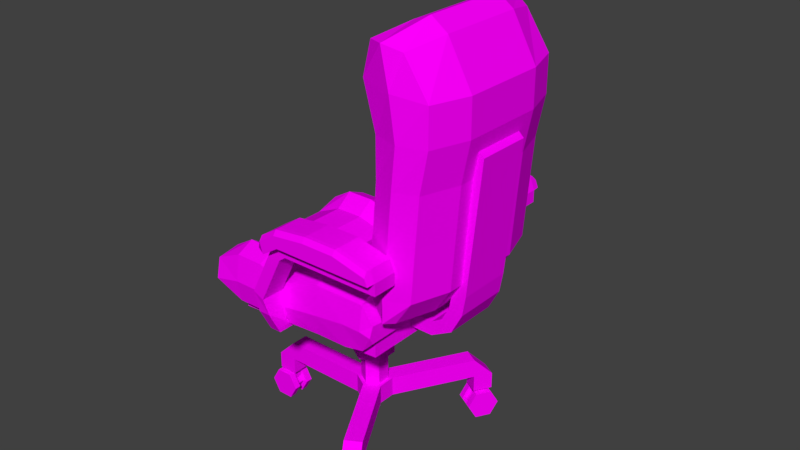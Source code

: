 # Source: Chair.blend  (saved by Blender 2.77.0; exported with 4.5.12 LTS)
import bpy
from mathutils import Matrix  # noqa: F401  (used for matrix-valued properties, if any)

bpy.ops.wm.read_factory_settings(use_empty=True)
scene = bpy.context.scene
scene.name = 'Scene'

# ---- collections
col_collection_1 = bpy.data.collections.new('Collection 1'); scene.collection.children.link(col_collection_1)

# ---- images (referenced by path relative to the original .blend; pixels are not part of the script)
import os
ASSET_DIR = os.environ.get("B2B_ASSET_DIR", "")  # directory of the original .blend (textures are referenced by path, not embedded)
HERE = os.path.dirname(os.path.abspath(__file__))  # packed textures are extracted next to this script under _unpacked/

def load_image(name, relpath, width, height, colorspace="sRGB"):
    """Load a texture the original file referenced (path relative to the .blend, or extracted next to this script)."""
    p = next((c for c in (os.path.join(HERE, relpath), os.path.join(ASSET_DIR, relpath)) if relpath and os.path.exists(c)), "")
    if p:
        img = bpy.data.images.load(p, check_existing=True)
        img.name = name
    else:  # same state as the original file: an image datablock whose file is absent (Cycles renders it pink)
        img = bpy.data.images.new(name, width, height)
        img.source = "FILE"
        img.filepath = "//" + (relpath or name)
    img.colorspace_settings.name = colorspace
    return img
img_texture_chair_png = load_image('texture_chair.png', 'texture_chair.png', 1024, 1024, 'sRGB')

# ---- materials (node trees are filled in below, after node groups)
mat_chair = bpy.data.materials.new('Chair')
mat_chair.alpha_threshold = 0.0
mat_chair.roughness = 0.5

# ---- material node trees
mat_chair.use_nodes = True; mat_chair.node_tree.nodes.clear()
_N = mat_chair.node_tree.nodes; _L = mat_chair.node_tree.links
n0 = _N.new('ShaderNodeOutputMaterial'); n0.name = 'Material Output'; n0.location = (300, 300)
n1 = _N.new('ShaderNodeBsdfDiffuse'); n1.name = 'Diffuse BSDF'; n1.location = (10, 300)
n2 = _N.new('ShaderNodeTexImage'); n2.name = 'Image Texture'; n2.location = (-180, 300)
n2.width = 140
n2.image = img_texture_chair_png
_L.new(n1.outputs[0], n0.inputs[0])
_L.new(n2.outputs[0], n1.inputs[0])
n0.is_active_output = True

# ---- world
world_world = bpy.data.worlds.new('World'); scene.world = world_world
world_world.color = (0.05088, 0.05088, 0.05088)
world_world.use_sun_shadow = False
world_world.sun_shadow_jitter_overblur = 0.0
world_world.cycles.sampling_method = 'MANUAL'

# ---- meshes
me_cube_005 = bpy.data.meshes.new('Cube.005')
me_cube_005.from_pydata([(-8.333, -15.67, -2.556), (-8.333, -15.67, -1.556), (-8.333, -17.67, -2.556), (-8.333, -17.67, -1.556), (-5.96e-08, -15.67, -2.556), (-5.96e-08, -15.67, -1.556), (-5.96e-08, -17.67, -2.556), (-5.96e-08, -17.67, -1.556), (-8.9, -15.67, -2.973), (-9.766, -15.67, -2.473), (-8.9, -17.67, -2.973), (-9.766, -17.67, -2.473), (-10.88, -15.67, -6.934), (-11.79, -15.67, -6.512), (-10.88, -17.67, -6.934), (-11.79, -17.67, -6.512), (-8.708, -15.67, -0.2767), (-8.708, -17.67, -0.2767), (-0.3743, -15.67, -0.61), (-0.3743, -17.67, -0.61), (-10.14, -15.67, -1.193), (-10.14, -17.67, -1.193), (-10.22, -16.07, -2.706), (-10.22, -17.27, -2.706), (-10.78, -16.07, -2.136), (-10.78, -17.27, -2.136), (-5.556, -17.67, -1.556), (-2.778, -17.67, -1.556), (-2.778, -17.67, -2.556), (-5.556, -17.67, -2.556), (-2.778, -15.67, -1.556), (-5.556, -15.67, -1.556), (-5.556, -15.67, -2.556), (-2.778, -15.67, -2.556), (-5.93, -17.67, 0.05668), (-3.152, -17.67, 0.05668), (-3.152, -15.67, 0.05668), (-5.93, -15.67, 0.05668), (-10.57, -15.67, -9.542), (-11.57, -15.67, -9.542), (-10.57, -17.43, -8.259), (-11.57, -17.43, -8.259), (-0.09061, -18.32, -1.602), (-2.868, -18.32, -1.602), (-8.424, -18.32, -1.602), (-9.857, -18.32, -2.519), (-10.31, -17.92, -2.752), (-5.646, -18.32, -1.602), (-0.3221, -18.32, -1.017), (-0.4189, -17.99, -0.6326), (-3.162, -18.32, -0.3352), (-3.197, -17.99, 0.0341), (-8.752, -17.99, -0.2992), (-8.698, -18.32, -0.6662), (-10.13, -18.32, -1.583), (-10.19, -17.99, -1.216), (-10.83, -17.59, -2.159), (-10.67, -17.92, -2.39), (-5.974, -17.99, 0.0341), (-5.94, -18.32, -0.3352), (-10.57, -16.43, -10.21), (-11.57, -16.43, -10.21), (-10.57, -14.33, -9.542), (-11.57, -14.33, -9.542), (-10.57, -14.33, -10.21), (-11.57, -14.33, -10.21), (-8.333, -1.0, -2.556), (-8.333, -1.0, -1.556), (-8.333, 1.0, -2.556), (-8.333, 1.0, -1.556), (5.96e-08, -1.0, -2.556), (5.96e-08, -1.0, -1.556), (5.96e-08, 1.0, -2.556), (5.96e-08, 1.0, -1.556), (-8.9, -1.0, -2.973), (-9.766, -1.0, -2.473), (-8.9, 1.0, -2.973), (-9.766, 1.0, -2.473), (-10.88, -1.0, -6.934), (-11.79, -1.0, -6.512), (-10.88, 1.0, -6.934), (-11.79, 1.0, -6.512), (-8.708, -1.0, -0.2767), (-8.708, 1.0, -0.2767), (-0.3743, -1.0, -0.61), (-0.3743, 1.0, -0.61), (-10.14, -1.0, -1.193), (-10.14, 1.0, -1.193), (-10.22, -0.6, -2.706), (-10.22, 0.6, -2.706), (-10.78, -0.6, -2.136), (-10.78, 0.6, -2.136), (-5.556, 1.0, -1.556), (-2.778, 1.0, -1.556), (-2.778, 1.0, -2.556), (-5.556, 1.0, -2.556), (-2.778, -1.0, -1.556), (-5.556, -1.0, -1.556), (-5.556, -1.0, -2.556), (-2.778, -1.0, -2.556), (-5.93, 1.0, 0.05668), (-3.152, 1.0, 0.05668), (-3.152, -1.0, 0.05668), (-5.93, -1.0, 0.05668), (-10.57, -1.0, -9.542), (-11.57, -1.0, -9.542), (-10.57, 0.7639, -8.259), (-11.57, 0.7639, -8.259), (-0.09061, 1.652, -1.602), (-2.868, 1.652, -1.602), (-8.424, 1.652, -1.602), (-9.857, 1.652, -2.519), (-10.31, 1.252, -2.752), (-5.646, 1.652, -1.602), (-0.3221, 1.652, -1.017), (-0.4189, 1.321, -0.6326), (-3.162, 1.652, -0.3352), (-3.197, 1.321, 0.0341), (-8.752, 1.321, -0.2992), (-8.698, 1.652, -0.6662), (-10.13, 1.652, -1.583), (-10.19, 1.321, -1.216), (-10.83, 0.921, -2.159), (-10.67, 1.252, -2.39), (-5.974, 1.321, 0.0341), (-5.94, 1.652, -0.3352), (-10.57, -0.2408, -10.21), (-11.57, -0.2408, -10.21), (-10.57, -2.333, -9.542), (-11.57, -2.333, -9.542), (-10.57, -2.333, -10.21), (-11.57, -2.333, -10.21)], [], [(0, 8, 9, 1), (27, 28, 6, 7), (7, 6, 4, 5), (31, 32, 0, 1), (33, 4, 6, 28), (9, 20, 16, 1), (11, 15, 14, 10), (2, 10, 8, 0), (5, 18, 19, 7), (3, 11, 10, 2), (15, 41, 40, 14), (8, 12, 13, 9), (10, 14, 12, 8), (9, 13, 15, 11), (37, 16, 17, 34), (16, 20, 21, 17), (30, 36, 18, 5), (44, 53, 54, 45), (11, 45, 46, 23), (43, 50, 59, 47), (23, 25, 24, 22), (20, 24, 25, 21), (9, 22, 24, 20), (11, 23, 22, 9), (3, 44, 45, 11), (1, 16, 37, 31), (31, 37, 36, 30), (18, 36, 35, 19), (36, 37, 34, 35), (0, 32, 29, 2), (32, 33, 28, 29), (5, 4, 33, 30), (30, 33, 32, 31), (3, 2, 29, 26), (26, 29, 28, 27), (12, 38, 39, 13), (14, 40, 38, 12), (13, 39, 41, 15), (47, 59, 53, 44), (17, 52, 58, 34), (25, 56, 55, 21), (35, 51, 49, 19), (21, 55, 52, 17), (26, 47, 44, 3), (7, 42, 43, 27), (23, 46, 57, 56, 25), (34, 58, 51, 35), (27, 43, 47, 26), (54, 57, 46, 45), (19, 49, 48, 42, 7), (51, 50, 48, 49), (53, 52, 55, 54), (56, 57, 54, 55), (52, 53, 59, 58), (58, 59, 50, 51), (42, 48, 50, 43), (38, 62, 63, 39), (40, 60, 38), (39, 61, 41), (62, 64, 65, 63), (61, 65, 64, 60), (60, 64, 62, 38), (39, 63, 65, 61), (61, 60, 40, 41), (66, 67, 75, 74), (93, 73, 72, 94), (73, 71, 70, 72), (97, 67, 66, 98), (99, 94, 72, 70), (75, 67, 82, 86), (77, 76, 80, 81), (68, 66, 74, 76), (71, 73, 85, 84), (69, 68, 76, 77), (81, 80, 106, 107), (74, 75, 79, 78), (76, 74, 78, 80), (75, 77, 81, 79), (103, 100, 83, 82), (82, 83, 87, 86), (96, 71, 84, 102), (110, 111, 120, 119), (77, 89, 112, 111), (109, 113, 125, 116), (89, 88, 90, 91), (86, 87, 91, 90), (75, 86, 90, 88), (77, 75, 88, 89), (69, 77, 111, 110), (67, 97, 103, 82), (97, 96, 102, 103), (84, 85, 101, 102), (102, 101, 100, 103), (66, 68, 95, 98), (98, 95, 94, 99), (71, 96, 99, 70), (96, 97, 98, 99), (69, 92, 95, 68), (92, 93, 94, 95), (78, 79, 105, 104), (80, 78, 104, 106), (79, 81, 107, 105), (113, 110, 119, 125), (83, 100, 124, 118), (91, 87, 121, 122), (101, 85, 115, 117), (87, 83, 118, 121), (92, 69, 110, 113), (73, 93, 109, 108), (89, 91, 122, 123, 112), (100, 101, 117, 124), (93, 92, 113, 109), (120, 111, 112, 123), (85, 73, 108, 114, 115), (117, 115, 114, 116), (119, 120, 121, 118), (122, 121, 120, 123), (118, 124, 125, 119), (124, 117, 116, 125), (108, 109, 116, 114), (104, 105, 129, 128), (106, 104, 126), (105, 107, 127), (128, 129, 131, 130), (127, 126, 130, 131), (126, 104, 128, 130), (105, 127, 131, 129), (127, 107, 106, 126)])
_uv = me_cube_005.uv_layers.new(name='UVMap')
_uv.uv.foreach_set('vector', [0.5832, 0.4182, 0.5837, 0.4291, 0.5698, 0.436, 0.5702, 0.4096, 0.9019, 0.4889, 0.9145, 0.4798, 0.9399, 0.5147, 0.9273, 0.5238, 0.8147, 0.6644, 0.8291, 0.6644, 0.8291, 0.6955, 0.8147, 0.6955, 0.594, 0.3736, 0.607, 0.3822, 0.5832, 0.4182, 0.5702, 0.4096, 0.8756, 0.5542, 0.8756, 0.5238, 0.9067, 0.5238, 0.9067, 0.5542, 0.06982, 0.436, 0.05, 0.43, 0.05039, 0.4035, 0.07021, 0.4096, 0.8496, 0.3926, 0.882, 0.3304, 0.8956, 0.338, 0.8638, 0.399, 0.6349, 0.6505, 0.6332, 0.6413, 0.6638, 0.6357, 0.6655, 0.6449, 0.3147, 0.6955, 0.3034, 0.6955, 0.3034, 0.6644, 0.3147, 0.6644, 0.8511, 0.419, 0.8496, 0.3926, 0.8638, 0.399, 0.8637, 0.4099, 0.882, 0.3304, 0.906, 0.317, 0.9151, 0.3296, 0.8956, 0.338, 0.5837, 0.4291, 0.6182, 0.4886, 0.6049, 0.4968, 0.5698, 0.436, 0.6332, 0.6413, 0.6209, 0.5737, 0.6515, 0.5681, 0.6638, 0.6357, 0.7542, 0.5256, 0.7413, 0.5947, 0.7107, 0.589, 0.7236, 0.5199, 0.3034, 0.5675, 0.3034, 0.5245, 0.3345, 0.5245, 0.3345, 0.5675, 0.2101, 0.691, 0.2101, 0.6686, 0.2412, 0.6686, 0.2412, 0.691, 0.1178, 0.3376, 0.0937, 0.3286, 0.1262, 0.2983, 0.1417, 0.3016, 0.1062, 0.5562, 0.09125, 0.5536, 0.1029, 0.5299, 0.1178, 0.5325, 0.1703, 0.676, 0.1635, 0.6836, 0.1621, 0.6751, 0.1689, 0.6674, 0.116, 0.6421, 0.09588, 0.6397, 0.09099, 0.5968, 0.1111, 0.5992, 0.285, 0.6623, 0.2974, 0.6622, 0.2976, 0.6809, 0.2852, 0.681, 0.2101, 0.6686, 0.2163, 0.651, 0.235, 0.651, 0.2412, 0.6686, 0.06982, 0.436, 0.06902, 0.4443, 0.05681, 0.4467, 0.05, 0.43, 0.1703, 0.676, 0.1689, 0.6674, 0.1796, 0.6521, 0.1882, 0.6505, 0.1882, 0.6885, 0.1814, 0.6961, 0.1635, 0.6836, 0.1703, 0.676, 0.07021, 0.4096, 0.05039, 0.4035, 0.06988, 0.3647, 0.09403, 0.3736, 0.09403, 0.3736, 0.06988, 0.3647, 0.0937, 0.3286, 0.1178, 0.3376, 0.3034, 0.6543, 0.3034, 0.6107, 0.3345, 0.6107, 0.3345, 0.6543, 0.3034, 0.6107, 0.3034, 0.5675, 0.3345, 0.5675, 0.3345, 0.6107, 0.8756, 0.6149, 0.8756, 0.5845, 0.9067, 0.5845, 0.9067, 0.6149, 0.8756, 0.5845, 0.8756, 0.5542, 0.9067, 0.5542, 0.9067, 0.5845, 0.6417, 0.3016, 0.6546, 0.3101, 0.6308, 0.3461, 0.6178, 0.3376, 0.6178, 0.3376, 0.6308, 0.3461, 0.607, 0.3822, 0.594, 0.3736, 0.8511, 0.419, 0.8637, 0.4099, 0.8891, 0.4448, 0.8765, 0.454, 0.8765, 0.454, 0.8891, 0.4448, 0.9145, 0.4798, 0.9019, 0.4889, 0.6182, 0.4886, 0.6546, 0.5069, 0.6461, 0.5199, 0.6049, 0.4968, 0.6209, 0.5737, 0.6214, 0.5561, 0.6451, 0.533, 0.6515, 0.5681, 0.7413, 0.5947, 0.7338, 0.6352, 0.7101, 0.6124, 0.7107, 0.589, 0.1111, 0.5992, 0.09099, 0.5968, 0.09125, 0.5536, 0.1062, 0.5562, 0.3345, 0.5245, 0.3395, 0.5238, 0.3395, 0.5669, 0.3345, 0.5675, 0.235, 0.651, 0.24, 0.6504, 0.2462, 0.6679, 0.2412, 0.6686, 0.3345, 0.6107, 0.3395, 0.61, 0.3395, 0.6536, 0.3345, 0.6543, 0.2412, 0.6686, 0.2462, 0.6679, 0.2462, 0.6903, 0.2412, 0.691, 0.45, 0.3292, 0.4399, 0.3287, 0.4399, 0.2983, 0.45, 0.2988, 0.45, 0.3899, 0.4399, 0.3894, 0.4399, 0.359, 0.45, 0.3595, 0.285, 0.6623, 0.2854, 0.6522, 0.2933, 0.6521, 0.2976, 0.6572, 0.2974, 0.6622, 0.3345, 0.5675, 0.3395, 0.5669, 0.3395, 0.61, 0.3345, 0.6107, 0.45, 0.3595, 0.4399, 0.359, 0.4399, 0.3287, 0.45, 0.3292, 0.1029, 0.5299, 0.1146, 0.5199, 0.1209, 0.5248, 0.1178, 0.5325, 0.3034, 0.6644, 0.304, 0.6594, 0.3089, 0.6543, 0.3159, 0.6543, 0.3147, 0.6644, 0.09032, 0.6396, 0.09588, 0.6397, 0.1114, 0.6824, 0.1055, 0.6814, 0.09125, 0.5536, 0.08569, 0.5532, 0.09732, 0.5295, 0.1029, 0.5299, 0.24, 0.6504, 0.2452, 0.6482, 0.2514, 0.6631, 0.2462, 0.6679, 0.08569, 0.5532, 0.09125, 0.5536, 0.09099, 0.5968, 0.08543, 0.5967, 0.08543, 0.5967, 0.09099, 0.5968, 0.09588, 0.6397, 0.09032, 0.6396, 0.1209, 0.685, 0.1114, 0.6824, 0.09588, 0.6397, 0.116, 0.6421, 0.8756, 0.6812, 0.8756, 0.6605, 0.8911, 0.6605, 0.8911, 0.6812, 0.6214, 0.5561, 0.6317, 0.5258, 0.6451, 0.533, 0.7338, 0.6352, 0.7205, 0.6422, 0.7101, 0.6124, 0.8911, 0.6605, 0.9015, 0.6605, 0.9015, 0.676, 0.8911, 0.6761, 0.8647, 0.6868, 0.8647, 0.6543, 0.8756, 0.6543, 0.8756, 0.6868, 0.6317, 0.5258, 0.6638, 0.5199, 0.6655, 0.5293, 0.6451, 0.533, 0.7338, 0.6352, 0.7542, 0.639, 0.7525, 0.6482, 0.7205, 0.6422, 0.9307, 0.2983, 0.9399, 0.3109, 0.9151, 0.3296, 0.906, 0.317, 0.6878, 0.4001, 0.6749, 0.4086, 0.6745, 0.3822, 0.6884, 0.3891, 0.8116, 0.3333, 0.837, 0.2983, 0.8496, 0.3074, 0.8242, 0.3424, 0.7737, 0.6623, 0.7737, 0.6934, 0.7593, 0.6934, 0.7593, 0.6623, 0.6987, 0.4446, 0.6749, 0.4086, 0.6878, 0.4001, 0.7117, 0.4361, 0.9378, 0.5542, 0.9067, 0.5542, 0.9067, 0.5238, 0.9378, 0.5238, 0.1745, 0.3822, 0.1749, 0.4086, 0.155, 0.4147, 0.1546, 0.3883, 0.7593, 0.4295, 0.7735, 0.4232, 0.8053, 0.4842, 0.7917, 0.4917, 0.6795, 0.5199, 0.7101, 0.5255, 0.7084, 0.5347, 0.6778, 0.5291, 0.2737, 0.6934, 0.2737, 0.6623, 0.285, 0.6623, 0.285, 0.6934, 0.7608, 0.4031, 0.7734, 0.4123, 0.7735, 0.4232, 0.7593, 0.4295, 0.7917, 0.4917, 0.8053, 0.4842, 0.8248, 0.4926, 0.8157, 0.5052, 0.6884, 0.3891, 0.6745, 0.3822, 0.7096, 0.3215, 0.7228, 0.3296, 0.6778, 0.5291, 0.7084, 0.5347, 0.6961, 0.6023, 0.6655, 0.5968, 0.8034, 0.6464, 0.7728, 0.6521, 0.7599, 0.5831, 0.7905, 0.5774, 0.3756, 0.5675, 0.3445, 0.5675, 0.3445, 0.5245, 0.3756, 0.5245, 0.1621, 0.6933, 0.131, 0.6933, 0.131, 0.6709, 0.1621, 0.6709, 0.2225, 0.4806, 0.2463, 0.5167, 0.2308, 0.5199, 0.1983, 0.4896, 0.07076, 0.6486, 0.08239, 0.6724, 0.06745, 0.675, 0.05582, 0.6512, 0.3838, 0.635, 0.3824, 0.6436, 0.3756, 0.6359, 0.377, 0.6274, 0.08054, 0.5628, 0.07565, 0.6057, 0.05556, 0.6081, 0.06045, 0.5652, 0.1882, 0.6692, 0.1883, 0.6505, 0.2008, 0.6506, 0.2006, 0.6693, 0.1621, 0.6709, 0.131, 0.6709, 0.1372, 0.6533, 0.1559, 0.6533, 0.1745, 0.3822, 0.1546, 0.3883, 0.1615, 0.3715, 0.1737, 0.3739, 0.3838, 0.635, 0.4016, 0.6605, 0.3931, 0.6589, 0.3824, 0.6436, 0.4016, 0.6225, 0.3838, 0.635, 0.377, 0.6274, 0.3948, 0.6149, 0.1749, 0.4086, 0.1987, 0.4446, 0.1745, 0.4536, 0.155, 0.4147, 0.1987, 0.4446, 0.2225, 0.4806, 0.1983, 0.4896, 0.1745, 0.4536, 0.3756, 0.6543, 0.3445, 0.6543, 0.3445, 0.6107, 0.3756, 0.6107, 0.3756, 0.6107, 0.3445, 0.6107, 0.3445, 0.5675, 0.3756, 0.5675, 0.9378, 0.6149, 0.9067, 0.6149, 0.9067, 0.5845, 0.9378, 0.5845, 0.9378, 0.5845, 0.9067, 0.5845, 0.9067, 0.5542, 0.9378, 0.5542, 0.7463, 0.5167, 0.7225, 0.4806, 0.7355, 0.4721, 0.7593, 0.5081, 0.7225, 0.4806, 0.6987, 0.4446, 0.7117, 0.4361, 0.7355, 0.4721, 0.7608, 0.4031, 0.7862, 0.3682, 0.7988, 0.3773, 0.7734, 0.4123, 0.7862, 0.3682, 0.8116, 0.3333, 0.8242, 0.3424, 0.7988, 0.3773, 0.7228, 0.3296, 0.7096, 0.3215, 0.7507, 0.2983, 0.7593, 0.3113, 0.6655, 0.5968, 0.6961, 0.6023, 0.6897, 0.6374, 0.666, 0.6143, 0.7905, 0.5774, 0.7599, 0.5831, 0.7593, 0.5596, 0.783, 0.5369, 0.07565, 0.6057, 0.07076, 0.6486, 0.05582, 0.6512, 0.05556, 0.6081, 0.3445, 0.5245, 0.3445, 0.5675, 0.3395, 0.5669, 0.3395, 0.5238, 0.1372, 0.6533, 0.131, 0.6709, 0.126, 0.6702, 0.1322, 0.6527, 0.3445, 0.6107, 0.3445, 0.6543, 0.3395, 0.6536, 0.3395, 0.61, 0.131, 0.6709, 0.131, 0.6933, 0.126, 0.6926, 0.126, 0.6702, 0.448, 0.5845, 0.448, 0.6149, 0.4378, 0.6154, 0.4378, 0.585, 0.448, 0.5238, 0.448, 0.5542, 0.4378, 0.5547, 0.4378, 0.5243, 0.1882, 0.6692, 0.2006, 0.6693, 0.2008, 0.6743, 0.1964, 0.6794, 0.1885, 0.6793, 0.3445, 0.5675, 0.3445, 0.6107, 0.3395, 0.61, 0.3395, 0.5669, 0.448, 0.5542, 0.448, 0.5845, 0.4378, 0.585, 0.4378, 0.5547, 0.06745, 0.675, 0.08239, 0.6724, 0.08543, 0.6801, 0.07921, 0.685, 0.285, 0.6623, 0.2737, 0.6623, 0.2725, 0.6521, 0.2795, 0.6521, 0.2844, 0.6573, 0.05489, 0.5653, 0.07008, 0.5235, 0.07598, 0.5225, 0.06045, 0.5652, 0.05582, 0.6512, 0.06745, 0.675, 0.06189, 0.6754, 0.05026, 0.6517, 0.1322, 0.6527, 0.126, 0.6702, 0.1209, 0.6654, 0.1271, 0.6505, 0.05026, 0.6517, 0.05, 0.6082, 0.05556, 0.6081, 0.05582, 0.6512, 0.05, 0.6082, 0.05489, 0.5653, 0.06045, 0.5652, 0.05556, 0.6081, 0.08543, 0.5199, 0.08054, 0.5628, 0.06045, 0.5652, 0.07598, 0.5225, 0.8537, 0.675, 0.8382, 0.675, 0.8382, 0.6543, 0.8537, 0.6543, 0.666, 0.6143, 0.6897, 0.6374, 0.6764, 0.6447, 0.783, 0.5369, 0.7593, 0.5596, 0.7696, 0.5298, 0.9015, 0.676, 0.9015, 0.6605, 0.9119, 0.6605, 0.9119, 0.6761, 0.8537, 0.6543, 0.8647, 0.6543, 0.8647, 0.6868, 0.8537, 0.6868, 0.6764, 0.6447, 0.6897, 0.6374, 0.7101, 0.6411, 0.7084, 0.6505, 0.783, 0.5369, 0.7696, 0.5298, 0.8016, 0.5238, 0.8034, 0.5331, 0.8404, 0.5238, 0.8157, 0.5052, 0.8248, 0.4926, 0.8496, 0.5113])
me_cube_005.materials.append(mat_chair)
me_cube_005.use_remesh_preserve_volume = False
me_cube_005.use_remesh_preserve_attributes = False
me_cube_005.use_mirror_vertex_groups = False
me_cube_005.update()
me_cube_004 = bpy.data.meshes.new('Cube.004')
me_cube_004.from_pydata([(1.609, -2.196, -0.6043), (1.812, -2.547, -0.6043), (1.913, -2.722, -0.955), (1.812, -2.547, -1.306), (1.609, -2.196, -1.306), (1.508, -2.021, -0.955), (1.292, -2.847, -0.6043), (1.09, -2.496, -0.6043), (1.394, -3.022, -0.955), (1.292, -2.847, -1.306), (1.09, -2.496, -1.306), (0.9885, -2.321, -0.955), (1.665, -2.632, -1.306), (1.439, -2.762, -1.306), (1.541, -2.937, -0.955), (1.766, -2.807, -0.955), (1.665, -2.632, -0.6043), (1.439, -2.762, -0.6043), (1.237, -2.411, -0.6043), (1.462, -2.281, -0.6043), (1.136, -2.236, -0.955), (1.361, -2.106, -0.955), (1.462, -2.281, -1.306), (1.237, -2.411, -1.306), (1.634, -2.58, -1.201), (1.409, -2.71, -1.201), (1.48, -2.832, -0.955), (1.705, -2.702, -0.955), (1.634, -2.58, -0.7095), (1.409, -2.71, -0.7095), (1.267, -2.464, -0.7095), (1.493, -2.334, -0.7095), (1.196, -2.341, -0.955), (1.422, -2.211, -0.955), (1.493, -2.334, -1.201), (1.267, -2.464, -1.201), (1.089, 2.497, -0.6043), (1.291, 2.848, -0.6043), (1.392, 3.023, -0.955), (1.291, 2.848, -1.306), (1.089, 2.497, -1.306), (0.9873, 2.322, -0.955), (1.811, 2.548, -0.6043), (1.608, 2.197, -0.6043), (1.912, 2.723, -0.955), (1.811, 2.548, -1.306), (1.608, 2.197, -1.306), (1.507, 2.022, -0.955), (1.438, 2.763, -1.306), (1.663, 2.633, -1.306), (1.765, 2.808, -0.955), (1.54, 2.938, -0.955), (1.438, 2.763, -0.6043), (1.663, 2.633, -0.6043), (1.461, 2.282, -0.6043), (1.236, 2.412, -0.6043), (1.36, 2.107, -0.955), (1.135, 2.237, -0.955), (1.236, 2.412, -1.306), (1.461, 2.282, -1.306), (1.408, 2.71, -1.201), (1.633, 2.58, -1.201), (1.704, 2.703, -0.955), (1.479, 2.833, -0.955), (1.408, 2.71, -0.7095), (1.633, 2.58, -0.7095), (1.491, 2.335, -0.7095), (1.266, 2.465, -0.7095), (1.42, 2.212, -0.955), (1.195, 2.342, -0.955), (1.266, 2.465, -1.201), (1.491, 2.335, -1.201), (-2.637, -0.3011, -0.6043), (-3.042, -0.3011, -0.6043), (-3.244, -0.3011, -0.955), (-3.042, -0.3011, -1.306), (-2.637, -0.3011, -1.306), (-2.434, -0.3011, -0.955), (-3.042, 0.2989, -0.6043), (-2.637, 0.2989, -0.6043), (-3.244, 0.2989, -0.955), (-3.042, 0.2989, -1.306), (-2.637, 0.2989, -1.306), (-2.434, 0.2989, -0.955), (-3.042, -0.1311, -1.306), (-3.042, 0.1289, -1.306), (-3.244, 0.1289, -0.955), (-3.244, -0.1311, -0.955), (-3.042, -0.1311, -0.6043), (-3.042, 0.1289, -0.6043), (-2.637, 0.1289, -0.6043), (-2.637, -0.1311, -0.6043), (-2.434, 0.1289, -0.955), (-2.434, -0.1311, -0.955), (-2.637, -0.1311, -1.306), (-2.637, 0.1289, -1.306), (-2.981, -0.1311, -1.201), (-2.981, 0.1289, -1.201), (-3.123, 0.1289, -0.955), (-3.123, -0.1311, -0.955), (-2.981, -0.1311, -0.7095), (-2.981, 0.1289, -0.7095), (-2.697, 0.1289, -0.7095), (-2.697, -0.1311, -0.7095), (-2.556, 0.1289, -0.955), (-2.556, -0.1311, -0.955), (-2.697, -0.1311, -1.201), (-2.697, 0.1289, -1.201), (-0.2991, -0.1689, 2.509), (-0.2991, 0.169, 2.509), (-0.006472, 0.338, 2.509), (0.2862, 0.169, 2.509), (0.2862, -0.1689, 2.509), (-0.006472, -0.3379, 2.509), (-0.2991, -0.1689, 0.409), (-0.2991, 0.169, 0.409), (-0.006472, 0.338, 0.409), (0.2862, 0.169, 0.409), (0.2862, -0.1689, 0.409), (-0.006472, -0.3379, 0.409), (-0.3869, -0.2196, 0.409), (-0.3869, 0.2197, 0.409), (-0.006472, 0.4393, 0.409), (0.374, 0.2197, 0.409), (0.374, -0.2196, 0.409), (-0.006472, -0.4393, 0.409), (-0.3869, -0.2196, -0.09102), (-0.3869, 0.2197, -0.09102), (-0.006472, 0.4393, -0.09102), (0.374, 0.2197, -0.09102), (0.374, -0.2196, -0.09102), (-0.006472, -0.4393, -0.09102), (1.224, -1.692, 0.409), (0.8435, -1.912, 0.409), (1.224, -1.692, -0.09102), (0.8435, -1.912, -0.09102), (0.8435, 1.912, 0.409), (1.224, 1.692, 0.409), (0.8435, 1.912, -0.09102), (1.224, 1.692, -0.09102), (-2.087, -0.2196, 0.409), (-2.087, 0.2197, 0.409), (-2.087, -0.2196, -0.09102), (-2.087, 0.2197, -0.09102), (1.251, -2.398, -0.9145), (1.441, -2.288, -0.9145), (1.344, 2.778, -0.09102), (1.724, 2.558, -0.09102), (1.251, -2.398, -0.5251), (1.441, -2.288, -0.5251), (-3.087, -0.2196, -0.09102), (-3.087, 0.2197, -0.09102), (1.376, -2.614, -0.5251), (1.566, -2.505, -0.5251), (1.724, -2.558, -0.09102), (1.344, -2.778, -0.09102), (-2.587, -0.2196, 0.409), (-2.587, -0.2196, -0.09102), (-2.587, 0.2197, 0.409), (-2.587, 0.2197, -0.09102), (1.474, -2.125, 0.409), (1.474, -2.125, -0.09102), (1.094, -2.345, -0.09102), (1.094, -2.345, 0.409), (1.474, 2.125, -0.09102), (1.474, 2.125, 0.409), (1.094, 2.345, 0.409), (1.094, 2.345, -0.09102), (1.344, 2.778, -0.5251), (1.724, 2.558, -0.5251), (1.474, 2.125, -0.5251), (-3.087, -0.2196, -0.5251), (-3.087, 0.2197, -0.5251), (-2.587, 0.2197, -0.5251), (1.724, -2.558, -0.5251), (1.344, -2.778, -0.5251), (-2.587, -0.2196, -0.5251), (1.474, -2.125, -0.5251), (1.094, -2.345, -0.5251), (1.094, 2.345, -0.5251), (1.376, -2.614, -0.9145), (1.566, -2.505, -0.9145), (1.376, 2.614, -0.5251), (1.566, 2.505, -0.5251), (1.441, 2.288, -0.5251), (1.251, 2.398, -0.5251), (1.376, 2.614, -0.9145), (1.566, 2.505, -0.9145), (1.441, 2.288, -0.9145), (1.251, 2.398, -0.9145), (-2.962, -0.1098, -0.5251), (-2.962, 0.1099, -0.5251), (-2.712, 0.1099, -0.5251), (-2.712, -0.1098, -0.5251), (-2.962, -0.1098, -0.9145), (-2.962, 0.1099, -0.9145), (-2.712, 0.1099, -0.9145), (-2.712, -0.1098, -0.9145)], [], [(1, 2, 3, 4, 5, 0), (6, 7, 11, 10, 9, 8), (14, 8, 9, 13), (18, 7, 6, 17), (20, 11, 7, 18), (13, 9, 10, 23), (17, 6, 8, 14), (23, 10, 11, 20), (4, 22, 21, 5), (20, 18, 30, 32), (1, 16, 15, 2), (21, 22, 34, 33), (3, 12, 22, 4), (12, 15, 27, 24), (5, 21, 19, 0), (17, 14, 26, 29), (0, 19, 16, 1), (19, 21, 33, 31), (2, 15, 12, 3), (18, 17, 29, 30), (34, 35, 32, 33), (28, 29, 26, 27), (24, 25, 35, 34), (33, 32, 30, 31), (31, 30, 29, 28), (27, 26, 25, 24), (22, 12, 24, 34), (14, 13, 25, 26), (23, 20, 32, 35), (16, 19, 31, 28), (13, 23, 35, 25), (15, 16, 28, 27), (37, 38, 39, 40, 41, 36), (42, 43, 47, 46, 45, 44), (50, 44, 45, 49), (54, 43, 42, 53), (56, 47, 43, 54), (49, 45, 46, 59), (53, 42, 44, 50), (59, 46, 47, 56), (40, 58, 57, 41), (56, 54, 66, 68), (37, 52, 51, 38), (57, 58, 70, 69), (39, 48, 58, 40), (48, 51, 63, 60), (41, 57, 55, 36), (53, 50, 62, 65), (36, 55, 52, 37), (55, 57, 69, 67), (38, 51, 48, 39), (54, 53, 65, 66), (70, 71, 68, 69), (64, 65, 62, 63), (60, 61, 71, 70), (69, 68, 66, 67), (67, 66, 65, 64), (63, 62, 61, 60), (58, 48, 60, 70), (50, 49, 61, 62), (59, 56, 68, 71), (52, 55, 67, 64), (49, 59, 71, 61), (51, 52, 64, 63), (73, 74, 75, 76, 77, 72), (78, 79, 83, 82, 81, 80), (86, 80, 81, 85), (90, 79, 78, 89), (92, 83, 79, 90), (85, 81, 82, 95), (89, 78, 80, 86), (95, 82, 83, 92), (76, 94, 93, 77), (92, 90, 102, 104), (73, 88, 87, 74), (93, 94, 106, 105), (75, 84, 94, 76), (84, 87, 99, 96), (77, 93, 91, 72), (89, 86, 98, 101), (72, 91, 88, 73), (91, 93, 105, 103), (74, 87, 84, 75), (90, 89, 101, 102), (106, 107, 104, 105), (100, 101, 98, 99), (96, 97, 107, 106), (105, 104, 102, 103), (103, 102, 101, 100), (99, 98, 97, 96), (94, 84, 96, 106), (86, 85, 97, 98), (95, 92, 104, 107), (88, 91, 103, 100), (85, 95, 107, 97), (87, 88, 100, 99), (108, 113, 112, 111, 110, 109), (118, 119, 125, 124), (108, 109, 115, 114), (113, 108, 114, 119), (111, 112, 118, 117), (109, 110, 116, 115), (112, 113, 119, 118), (110, 111, 117, 116), (125, 120, 126, 131), (116, 117, 123, 122), (114, 115, 121, 120), (119, 114, 120, 125), (117, 118, 124, 123), (115, 116, 122, 121), (126, 127, 128, 129, 130, 131), (123, 124, 130, 129), (121, 122, 128, 127), (130, 124, 132, 134), (129, 128, 138, 139), (126, 120, 140, 142), (161, 160, 154), (131, 130, 134, 135), (125, 131, 135, 133), (124, 125, 133, 132), (165, 164, 147), (123, 129, 139, 137), (122, 123, 137, 136), (128, 122, 136, 138), (157, 156, 150), (127, 126, 142, 143), (121, 127, 143, 141), (120, 121, 141, 140), (156, 158, 151, 150), (177, 174, 153, 149), (167, 166, 146), (155, 162, 178, 175), (160, 163, 155, 154), (178, 177, 149, 148), (158, 159, 151), (154, 155, 175, 174), (148, 149, 145, 144), (164, 167, 179, 170), (163, 162, 155), (174, 175, 152, 153), (143, 142, 157, 159), (141, 143, 159, 158), (140, 141, 158, 156), (142, 140, 156, 157), (132, 133, 163, 160), (133, 135, 162, 163), (135, 134, 161, 162), (134, 132, 160, 161), (139, 138, 167, 164), (138, 136, 166, 167), (136, 137, 165, 166), (137, 139, 164, 165), (169, 170, 184, 183), (173, 176, 193, 192), (175, 178, 148, 152), (162, 161, 177, 178), (147, 164, 170, 169), (159, 157, 176, 173), (146, 147, 169, 168), (157, 150, 171, 176), (151, 159, 173, 172), (167, 146, 168, 179), (150, 151, 172, 171), (161, 154, 174, 177), (166, 165, 147, 146), (144, 145, 181, 180), (149, 153, 181, 145), (152, 148, 144, 180), (153, 152, 180, 181), (184, 185, 189, 188), (179, 168, 182, 185), (168, 169, 183, 182), (170, 179, 185, 184), (188, 189, 186, 187), (183, 184, 188, 187), (185, 182, 186, 189), (182, 183, 187, 186), (192, 193, 197, 196), (171, 172, 191, 190), (176, 171, 190, 193), (172, 173, 192, 191), (196, 197, 194, 195), (191, 192, 196, 195), (193, 190, 194, 197), (190, 191, 195, 194)])
_uv = me_cube_004.uv_layers.new(name='UVMap')
_uv.uv.foreach_set('vector', [0.8399, 0.6428, 0.8399, 0.6268, 0.8527, 0.6172, 0.8655, 0.6236, 0.8655, 0.6396, 0.8527, 0.6492, 0.8911, 0.6139, 0.8783, 0.6203, 0.8655, 0.6107, 0.8655, 0.5947, 0.8783, 0.5883, 0.8911, 0.5979, 0.7394, 0.5982, 0.7453, 0.5982, 0.741, 0.6125, 0.735, 0.6125, 0.8607, 0.6657, 0.8538, 0.6657, 0.8538, 0.6492, 0.8607, 0.6492, 0.8911, 0.5959, 0.8972, 0.5959, 0.9011, 0.6102, 0.895, 0.6102, 0.8538, 0.6657, 0.8468, 0.6657, 0.8468, 0.6492, 0.8538, 0.6492, 0.735, 0.5839, 0.741, 0.5839, 0.7453, 0.5982, 0.7394, 0.5982, 0.895, 0.5816, 0.9011, 0.5816, 0.8972, 0.5959, 0.8911, 0.5959, 0.895, 0.6102, 0.9011, 0.6102, 0.8972, 0.6245, 0.8911, 0.6245, 0.7893, 0.6396, 0.7893, 0.6236, 0.7931, 0.6264, 0.7931, 0.6376, 0.7453, 0.5839, 0.7394, 0.5839, 0.735, 0.5696, 0.741, 0.5696, 0.8655, 0.5339, 0.8783, 0.5243, 0.8783, 0.5291, 0.8693, 0.5359, 0.7222, 0.6458, 0.7291, 0.6458, 0.7291, 0.6623, 0.7222, 0.6623, 0.8911, 0.5307, 0.8911, 0.5467, 0.8873, 0.5448, 0.8873, 0.5336, 0.8911, 0.6245, 0.8972, 0.6245, 0.9011, 0.6388, 0.895, 0.6388, 0.8021, 0.6172, 0.8149, 0.6268, 0.811, 0.6287, 0.8021, 0.622, 0.8101, 0.6657, 0.8032, 0.6657, 0.8032, 0.6492, 0.8101, 0.6492, 0.8655, 0.5499, 0.8655, 0.5339, 0.8693, 0.5359, 0.8693, 0.5471, 0.741, 0.5696, 0.735, 0.5696, 0.7394, 0.5552, 0.7453, 0.5552, 0.7893, 0.6236, 0.8021, 0.6172, 0.8021, 0.622, 0.7931, 0.6264, 0.9039, 0.5243, 0.9132, 0.5243, 0.9105, 0.5344, 0.9011, 0.5344, 0.9132, 0.5844, 0.9042, 0.5844, 0.9011, 0.5744, 0.9102, 0.5744, 0.6417, 0.6559, 0.6311, 0.6559, 0.6311, 0.6443, 0.6417, 0.6443, 0.9011, 0.5344, 0.9105, 0.5344, 0.9132, 0.5444, 0.9039, 0.5444, 0.8941, 0.509, 0.9047, 0.509, 0.9047, 0.5206, 0.8941, 0.5206, 0.9102, 0.5744, 0.9011, 0.5744, 0.9042, 0.5644, 0.9132, 0.5644, 0.8783, 0.5243, 0.8911, 0.5307, 0.8873, 0.5336, 0.8783, 0.5291, 0.8149, 0.6268, 0.8149, 0.6428, 0.811, 0.6399, 0.811, 0.6287, 0.8021, 0.6492, 0.7893, 0.6396, 0.7931, 0.6376, 0.8021, 0.6444, 0.8783, 0.5563, 0.8655, 0.5499, 0.8693, 0.5471, 0.8783, 0.5515, 0.8149, 0.6428, 0.8021, 0.6492, 0.8021, 0.6444, 0.811, 0.6399, 0.8911, 0.5467, 0.8783, 0.5563, 0.8783, 0.5515, 0.8873, 0.5448, 0.8655, 0.5161, 0.8655, 0.4996, 0.8798, 0.4913, 0.8941, 0.4996, 0.8941, 0.5161, 0.8798, 0.5243, 0.7207, 0.6258, 0.7064, 0.6175, 0.7064, 0.601, 0.7207, 0.5927, 0.735, 0.601, 0.735, 0.6175, 0.9187, 0.6274, 0.9117, 0.6274, 0.9117, 0.6131, 0.9187, 0.6131, 0.9117, 0.6417, 0.9187, 0.6417, 0.9187, 0.6582, 0.9117, 0.6582, 0.9132, 0.5587, 0.9201, 0.5587, 0.9201, 0.573, 0.9132, 0.573, 0.9132, 0.5243, 0.9201, 0.5243, 0.9201, 0.5409, 0.9132, 0.5409, 0.9187, 0.6417, 0.9117, 0.6417, 0.9117, 0.6274, 0.9187, 0.6274, 0.9132, 0.5444, 0.9201, 0.5444, 0.9201, 0.5587, 0.9132, 0.5587, 0.9187, 0.6131, 0.9117, 0.6131, 0.9117, 0.5987, 0.9187, 0.5987, 0.7064, 0.5514, 0.7064, 0.5349, 0.7107, 0.5374, 0.7107, 0.5489, 0.9094, 0.4913, 0.9163, 0.4913, 0.9163, 0.5056, 0.9094, 0.5056, 0.7064, 0.5844, 0.7064, 0.5679, 0.7107, 0.5704, 0.7107, 0.582, 0.6853, 0.6504, 0.6923, 0.6504, 0.6923, 0.6669, 0.6853, 0.6669, 0.7207, 0.5597, 0.735, 0.5679, 0.7308, 0.5704, 0.7207, 0.5646, 0.9187, 0.5987, 0.9117, 0.5987, 0.9117, 0.5844, 0.9187, 0.5844, 0.7207, 0.5266, 0.735, 0.5349, 0.7308, 0.5374, 0.7207, 0.5316, 0.7439, 0.6411, 0.7508, 0.6411, 0.7508, 0.6576, 0.7439, 0.6576, 0.7207, 0.5927, 0.7064, 0.5844, 0.7107, 0.582, 0.7207, 0.5878, 0.9094, 0.5056, 0.9163, 0.5056, 0.9163, 0.5199, 0.9094, 0.5199, 0.7064, 0.5349, 0.7207, 0.5266, 0.7207, 0.5316, 0.7107, 0.5374, 0.9117, 0.6045, 0.9011, 0.6045, 0.9011, 0.5944, 0.9117, 0.5944, 0.9011, 0.6045, 0.9117, 0.6045, 0.9117, 0.6145, 0.9011, 0.6145, 0.816, 0.6447, 0.8266, 0.6447, 0.8266, 0.6563, 0.816, 0.6563, 0.9117, 0.5944, 0.9011, 0.5944, 0.9011, 0.5844, 0.9117, 0.5844, 0.6417, 0.6443, 0.6523, 0.6443, 0.6523, 0.6559, 0.6417, 0.6559, 0.9011, 0.6145, 0.9117, 0.6145, 0.9117, 0.6245, 0.9011, 0.6245, 0.7064, 0.5679, 0.7207, 0.5597, 0.7207, 0.5646, 0.7107, 0.5704, 0.735, 0.5349, 0.735, 0.5514, 0.7308, 0.5489, 0.7308, 0.5374, 0.7207, 0.5597, 0.7064, 0.5514, 0.7107, 0.5489, 0.7207, 0.5547, 0.735, 0.5845, 0.7207, 0.5927, 0.7207, 0.5878, 0.7308, 0.582, 0.735, 0.5514, 0.7207, 0.5597, 0.7207, 0.5547, 0.7308, 0.5489, 0.735, 0.5679, 0.735, 0.5845, 0.7308, 0.582, 0.7308, 0.5704, 0.6853, 0.6338, 0.671, 0.6409, 0.6567, 0.6338, 0.6567, 0.6195, 0.671, 0.6123, 0.6853, 0.6195, 0.8783, 0.6203, 0.8911, 0.6267, 0.8911, 0.6427, 0.8783, 0.6523, 0.8655, 0.6459, 0.8655, 0.6299, 0.735, 0.5409, 0.741, 0.5409, 0.7453, 0.5552, 0.7394, 0.5552, 0.6992, 0.6669, 0.6923, 0.6669, 0.6923, 0.6504, 0.6992, 0.6504, 0.895, 0.5386, 0.9011, 0.5386, 0.8972, 0.553, 0.8911, 0.553, 0.7962, 0.6657, 0.7893, 0.6657, 0.7893, 0.6492, 0.7962, 0.6492, 0.7394, 0.5266, 0.7453, 0.5266, 0.741, 0.5409, 0.735, 0.5409, 0.8911, 0.5243, 0.8972, 0.5243, 0.9011, 0.5386, 0.895, 0.5386, 0.9011, 0.5816, 0.895, 0.5816, 0.8911, 0.5673, 0.8972, 0.5673, 0.8911, 0.5787, 0.8783, 0.5883, 0.8783, 0.5835, 0.8873, 0.5768, 0.7394, 0.6125, 0.7453, 0.6125, 0.741, 0.6268, 0.735, 0.6268, 0.6311, 0.6347, 0.6311, 0.6187, 0.635, 0.6216, 0.635, 0.6328, 0.8032, 0.6657, 0.7962, 0.6657, 0.7962, 0.6492, 0.8032, 0.6492, 0.6439, 0.6123, 0.6567, 0.6219, 0.6529, 0.6238, 0.6439, 0.6171, 0.8972, 0.5673, 0.8911, 0.5673, 0.895, 0.553, 0.9011, 0.553, 0.8655, 0.5819, 0.8655, 0.5659, 0.8693, 0.5679, 0.8693, 0.579, 0.8468, 0.6657, 0.8399, 0.6657, 0.8399, 0.6492, 0.8468, 0.6492, 0.6439, 0.6443, 0.6311, 0.6347, 0.635, 0.6328, 0.6439, 0.6395, 0.735, 0.6268, 0.741, 0.6268, 0.7453, 0.6411, 0.7394, 0.6411, 0.8783, 0.5883, 0.8655, 0.5819, 0.8693, 0.579, 0.8783, 0.5835, 0.7343, 0.6458, 0.725, 0.6458, 0.7222, 0.6358, 0.7315, 0.6358, 0.9102, 0.5644, 0.9011, 0.5644, 0.9042, 0.5544, 0.9132, 0.5544, 0.717, 0.655, 0.7064, 0.655, 0.7064, 0.6435, 0.717, 0.6435, 0.7315, 0.6358, 0.7222, 0.6358, 0.725, 0.6258, 0.7343, 0.6258, 0.5707, 0.6424, 0.5813, 0.6424, 0.5813, 0.654, 0.5707, 0.654, 0.9132, 0.5544, 0.9042, 0.5544, 0.9011, 0.5444, 0.9102, 0.5444, 0.6311, 0.6187, 0.6439, 0.6123, 0.6439, 0.6171, 0.635, 0.6216, 0.8655, 0.5659, 0.8783, 0.5563, 0.8783, 0.5611, 0.8693, 0.5679, 0.8911, 0.5627, 0.8911, 0.5787, 0.8873, 0.5768, 0.8873, 0.5656, 0.6567, 0.6379, 0.6439, 0.6443, 0.6439, 0.6395, 0.6529, 0.635, 0.8783, 0.5563, 0.8911, 0.5627, 0.8873, 0.5656, 0.8783, 0.5611, 0.6567, 0.6219, 0.6567, 0.6379, 0.6529, 0.635, 0.6529, 0.6238, 0.828, 0.6172, 0.8399, 0.6241, 0.8399, 0.6378, 0.828, 0.6447, 0.816, 0.6378, 0.816, 0.6241, 0.6806, 0.4271, 0.6925, 0.4202, 0.6961, 0.4223, 0.6806, 0.4312, 0.655, 0.6123, 0.6433, 0.6123, 0.6433, 0.5266, 0.655, 0.5266, 0.6927, 0.6123, 0.6789, 0.6123, 0.6789, 0.5266, 0.6927, 0.5266, 0.6789, 0.6123, 0.6667, 0.6123, 0.6667, 0.5266, 0.6789, 0.5266, 0.6433, 0.6123, 0.6311, 0.6123, 0.6311, 0.5266, 0.6433, 0.5266, 0.6667, 0.6123, 0.655, 0.6123, 0.655, 0.5266, 0.6667, 0.5266, 0.6927, 0.5266, 0.7064, 0.5266, 0.7064, 0.6123, 0.6927, 0.6123, 0.7893, 0.5867, 0.7893, 0.6046, 0.7689, 0.6046, 0.7689, 0.5867, 0.6687, 0.4064, 0.6687, 0.4202, 0.6651, 0.4223, 0.6651, 0.4044, 0.6925, 0.4064, 0.6806, 0.3995, 0.6806, 0.3954, 0.6961, 0.4044, 0.6925, 0.4202, 0.6925, 0.4064, 0.6961, 0.4044, 0.6961, 0.4223, 0.6687, 0.4202, 0.6806, 0.4271, 0.6806, 0.4312, 0.6651, 0.4223, 0.6806, 0.3995, 0.6687, 0.4064, 0.6651, 0.4044, 0.6806, 0.3954, 0.7961, 0.3867, 0.8116, 0.3777, 0.8271, 0.3867, 0.8271, 0.4046, 0.8116, 0.4136, 0.7961, 0.4046, 0.7893, 0.5071, 0.7893, 0.4913, 0.8097, 0.4913, 0.8097, 0.5071, 0.8274, 0.6172, 0.8274, 0.6014, 0.8478, 0.6014, 0.8478, 0.6172, 0.6107, 0.5266, 0.6311, 0.5266, 0.6311, 0.5867, 0.6107, 0.5867, 0.8271, 0.4046, 0.8271, 0.3867, 0.8965, 0.3867, 0.8965, 0.4046, 0.7689, 0.6046, 0.7893, 0.6046, 0.7893, 0.6647, 0.7689, 0.6647, 0.6107, 0.6044, 0.6311, 0.6044, 0.6107, 0.622, 0.7961, 0.4046, 0.8116, 0.4136, 0.7769, 0.4736, 0.7614, 0.4647, 0.7893, 0.5867, 0.7689, 0.5867, 0.7689, 0.5266, 0.7893, 0.5266, 0.6806, 0.4312, 0.6961, 0.4223, 0.7308, 0.4823, 0.7153, 0.4913, 0.7893, 0.5968, 0.8097, 0.5968, 0.8097, 0.6172, 0.7893, 0.5071, 0.8097, 0.5071, 0.8097, 0.5764, 0.7893, 0.5764, 0.6651, 0.4044, 0.6651, 0.4223, 0.5957, 0.4223, 0.5957, 0.4044, 0.8478, 0.6014, 0.8274, 0.6014, 0.8274, 0.5321, 0.8478, 0.5321, 0.7689, 0.6823, 0.7893, 0.6823, 0.7689, 0.7, 0.8116, 0.3777, 0.7961, 0.3867, 0.7614, 0.3266, 0.7769, 0.3177, 0.5549, 0.5266, 0.5753, 0.5266, 0.5753, 0.5867, 0.5549, 0.5867, 0.6961, 0.4044, 0.6806, 0.3954, 0.7153, 0.3353, 0.7308, 0.3443, 0.741, 0.3266, 0.7255, 0.3177, 0.7357, 0.3, 0.7512, 0.309, 0.6853, 0.6327, 0.6853, 0.6123, 0.6898, 0.6174, 0.6898, 0.6276, 0.8478, 0.5117, 0.8274, 0.5117, 0.8478, 0.4913, 0.7689, 0.4913, 0.7689, 0.509, 0.7512, 0.509, 0.7512, 0.4913, 0.7255, 0.509, 0.741, 0.5, 0.7512, 0.5177, 0.7357, 0.5266, 0.7033, 0.6327, 0.6853, 0.6327, 0.6898, 0.6276, 0.6988, 0.6276, 0.5549, 0.6044, 0.5753, 0.6044, 0.5753, 0.622, 0.9094, 0.509, 0.8941, 0.509, 0.8941, 0.4913, 0.9094, 0.4913, 0.5707, 0.6583, 0.5628, 0.6583, 0.5628, 0.6424, 0.5707, 0.6424, 0.5908, 0.6399, 0.5908, 0.622, 0.6085, 0.622, 0.6085, 0.6399, 0.7893, 0.509, 0.7689, 0.509, 0.7689, 0.4913, 0.6853, 0.6123, 0.7033, 0.6123, 0.6988, 0.6174, 0.6898, 0.6174, 0.7769, 0.3177, 0.7614, 0.3266, 0.7512, 0.309, 0.7667, 0.3, 0.5549, 0.5867, 0.5753, 0.5867, 0.5753, 0.6044, 0.5549, 0.6044, 0.7308, 0.3443, 0.7153, 0.3353, 0.7255, 0.3177, 0.741, 0.3266, 0.7689, 0.6647, 0.7893, 0.6647, 0.7893, 0.6823, 0.7689, 0.6823, 0.7153, 0.4913, 0.7308, 0.4823, 0.741, 0.5, 0.7255, 0.509, 0.7893, 0.5266, 0.7689, 0.5266, 0.7689, 0.509, 0.7893, 0.509, 0.7614, 0.4647, 0.7769, 0.4736, 0.7667, 0.4913, 0.7512, 0.4823, 0.6107, 0.5867, 0.6311, 0.5867, 0.6311, 0.6044, 0.6107, 0.6044, 0.8965, 0.4046, 0.8965, 0.3867, 0.9169, 0.3867, 0.9169, 0.4046, 0.8478, 0.5321, 0.8274, 0.5321, 0.8274, 0.5117, 0.8478, 0.5117, 0.5957, 0.4044, 0.5957, 0.4223, 0.5753, 0.4223, 0.5753, 0.4044, 0.7893, 0.5764, 0.8097, 0.5764, 0.8097, 0.5968, 0.7893, 0.5968, 0.5549, 0.6424, 0.5549, 0.622, 0.5594, 0.6271, 0.5594, 0.6373, 0.5728, 0.622, 0.5908, 0.622, 0.5863, 0.6271, 0.5773, 0.6271, 0.7033, 0.6123, 0.7033, 0.6327, 0.6988, 0.6276, 0.6988, 0.6174, 0.7222, 0.6435, 0.7064, 0.6435, 0.7064, 0.6258, 0.7222, 0.6258, 0.8097, 0.6172, 0.8097, 0.5968, 0.8274, 0.5968, 0.8274, 0.6172, 0.7011, 0.6504, 0.6853, 0.6504, 0.6853, 0.6327, 0.7011, 0.6327, 0.6262, 0.622, 0.6262, 0.6399, 0.6085, 0.6399, 0.6085, 0.622, 0.7689, 0.6823, 0.7689, 0.7, 0.7512, 0.7, 0.7512, 0.6823, 0.5753, 0.622, 0.5753, 0.6044, 0.593, 0.6044, 0.593, 0.622, 0.8478, 0.5117, 0.8478, 0.4913, 0.8655, 0.4913, 0.8655, 0.5117, 0.8911, 0.6388, 0.9064, 0.6388, 0.9064, 0.6565, 0.8911, 0.6565, 0.6107, 0.6044, 0.6107, 0.622, 0.593, 0.622, 0.593, 0.6044, 0.5753, 0.4044, 0.5753, 0.4223, 0.5549, 0.4223, 0.5549, 0.4044, 0.8745, 0.6523, 0.8834, 0.6523, 0.8834, 0.6625, 0.8745, 0.6625, 0.6744, 0.6409, 0.6832, 0.6409, 0.6832, 0.6568, 0.6744, 0.6568, 0.6567, 0.6409, 0.6656, 0.6409, 0.6656, 0.6568, 0.6567, 0.6568, 0.8343, 0.6606, 0.8266, 0.6606, 0.8266, 0.6447, 0.8343, 0.6447, 0.6291, 0.6558, 0.6201, 0.6558, 0.6201, 0.6399, 0.6291, 0.6399, 0.5728, 0.622, 0.5728, 0.6424, 0.5684, 0.6373, 0.5684, 0.6271, 0.5728, 0.6424, 0.5549, 0.6424, 0.5594, 0.6373, 0.5684, 0.6373, 0.5549, 0.622, 0.5728, 0.622, 0.5684, 0.6271, 0.5594, 0.6271, 0.9011, 0.6245, 0.9101, 0.6245, 0.9101, 0.6347, 0.9011, 0.6347, 0.5908, 0.6399, 0.601, 0.6399, 0.601, 0.6558, 0.5908, 0.6558, 0.601, 0.6399, 0.6112, 0.6399, 0.6112, 0.6558, 0.601, 0.6558, 0.6112, 0.6399, 0.6201, 0.6399, 0.6201, 0.6558, 0.6112, 0.6558, 0.5549, 0.6424, 0.5628, 0.6424, 0.5628, 0.6583, 0.5549, 0.6583, 0.5908, 0.6424, 0.5728, 0.6424, 0.5773, 0.6373, 0.5863, 0.6373, 0.5908, 0.622, 0.5908, 0.6424, 0.5863, 0.6373, 0.5863, 0.6271, 0.5728, 0.6424, 0.5728, 0.622, 0.5773, 0.6271, 0.5773, 0.6373, 0.8655, 0.6523, 0.8745, 0.6523, 0.8745, 0.6625, 0.8655, 0.6625, 0.6656, 0.6409, 0.6744, 0.6409, 0.6744, 0.6568, 0.6656, 0.6568, 0.735, 0.6411, 0.7439, 0.6411, 0.7439, 0.657, 0.735, 0.657, 0.5813, 0.6424, 0.5889, 0.6424, 0.5889, 0.6583, 0.5813, 0.6583])
me_cube_004.materials.append(mat_chair)
me_cube_004.use_remesh_preserve_volume = False
me_cube_004.use_remesh_preserve_attributes = False
me_cube_004.use_mirror_vertex_groups = False
me_cube_004.update()
me_cube_003 = bpy.data.meshes.new('Cube.003')
me_cube_003.from_pydata([(-1.8, -1.9, -0.9461), (-1.8, -1.9, -0.3208), (-1.8, 1.9, -0.9461), (-1.8, 1.9, -0.3208), (2.2, -1.9, -0.7092), (2.2, -1.9, -0.0208), (2.2, 1.9, -0.7092), (2.2, 1.9, -0.0208), (2.2, 0.684, -0.1385), (2.2, 0.684, -0.4915), (2.2, -0.684, -0.1385), (2.2, -0.684, -0.4915), (2.778, 0.684, -0.1385), (2.778, 0.684, -0.4915), (2.778, -0.684, -0.1385), (2.778, -0.684, -0.4915), (3.043, 0.684, 0.02523), (3.313, 0.684, -0.2017), (3.043, -0.684, 0.02523), (3.313, -0.684, -0.2017), (3.234, 0.684, 0.367), (3.582, 0.684, 0.3057), (3.234, -0.684, 0.367), (3.582, -0.684, 0.3057), (3.32, 0.684, 0.8559), (3.668, 0.684, 0.7946), (3.32, -0.684, 0.8559), (3.668, -0.684, 0.7946), (3.658, 0.684, 4.414), (4.006, 0.684, 4.075), (3.658, -0.684, 4.414), (4.006, -0.684, 4.075), (0.4601, 0.528, -0.8123), (0.9173, 0.264, -0.7852), (0.9173, -0.264, -0.7852), (0.4601, -0.528, -0.8123), (0.002795, -0.264, -0.8393), (0.002795, 0.264, -0.8393), (0.4601, 0.528, -2.204), (0.9173, 0.264, -2.204), (0.9173, -0.264, -2.204), (0.4601, -0.528, -2.204), (0.002795, -0.264, -2.204), (0.002795, 0.264, -2.204), (0.4601, 0.4224, -2.204), (0.8259, 0.2112, -2.204), (0.8259, -0.2112, -2.204), (0.4601, -0.4224, -2.204), (0.09425, -0.2112, -2.204), (0.09425, 0.2112, -2.204), (0.4601, 0.4224, -0.9041), (0.8259, 0.2112, -0.9041), (0.8259, -0.2112, -0.9041), (0.4601, -0.4224, -0.9041), (0.09425, -0.2112, -0.9041), (0.09425, 0.2112, -0.9041)], [], [(1, 3, 2, 0), (3, 7, 6, 2), (4, 6, 9, 11), (5, 1, 0, 4), (2, 6, 32, 37, 36, 35, 4, 0), (5, 7, 3, 1), (10, 11, 15, 14), (7, 5, 10, 8), (6, 7, 8, 9), (5, 4, 11, 10), (14, 15, 19, 18), (9, 8, 12, 13), (11, 9, 13, 15), (8, 10, 14, 12), (19, 17, 21, 23), (13, 12, 16, 17), (15, 13, 17, 19), (12, 14, 18, 16), (22, 23, 27, 26), (16, 18, 22, 20), (18, 19, 23, 22), (17, 16, 20, 21), (25, 24, 28, 29), (21, 20, 24, 25), (23, 21, 25, 27), (20, 22, 26, 24), (28, 30, 31, 29), (27, 25, 29, 31), (24, 26, 30, 28), (26, 27, 31, 30), (4, 35, 34, 33, 32, 6), (37, 32, 38, 43), (39, 40, 46, 45), (35, 36, 42, 41), (33, 34, 40, 39), (36, 37, 43, 42), (34, 35, 41, 40), (32, 33, 39, 38), (44, 45, 51, 50), (42, 43, 49, 48), (40, 41, 47, 46), (38, 39, 45, 44), (43, 38, 44, 49), (41, 42, 48, 47), (50, 51, 52, 53, 54, 55), (49, 44, 50, 55), (47, 48, 54, 53), (45, 46, 52, 51), (48, 49, 55, 54), (46, 47, 53, 52)])
_uv = me_cube_003.uv_layers.new(name='UVMap')
_uv.uv.foreach_set('vector', [0.6605, 0.6371, 0.6605, 0.4727, 0.6873, 0.4727, 0.6873, 0.6371, 0.8355, 0.6449, 0.8328, 0.4713, 0.8625, 0.4731, 0.8625, 0.6465, 0.6308, 0.6371, 0.6308, 0.4727, 0.6402, 0.5253, 0.6402, 0.5845, 0.6011, 0.6478, 0.6038, 0.4743, 0.6308, 0.4727, 0.6308, 0.646, 0.7144, 0.2993, 0.7144, 0.4727, 0.655, 0.3973, 0.6436, 0.3775, 0.6208, 0.3775, 0.6094, 0.3973, 0.55, 0.4727, 0.55, 0.2993, 0.7144, 0.2993, 0.8788, 0.2993, 0.8788, 0.4713, 0.7144, 0.4713, 0.9298, 0.5061, 0.9252, 0.5207, 0.9014, 0.5131, 0.906, 0.4985, 0.6605, 0.4727, 0.6605, 0.6371, 0.6554, 0.5845, 0.6554, 0.5253, 0.6308, 0.4727, 0.6605, 0.4727, 0.6554, 0.5253, 0.6402, 0.5253, 0.6605, 0.6371, 0.6308, 0.6371, 0.6402, 0.5845, 0.6554, 0.5845, 0.906, 0.4985, 0.9014, 0.5131, 0.8831, 0.4941, 0.8973, 0.4883, 0.5964, 0.4727, 0.6011, 0.4872, 0.5772, 0.4949, 0.5726, 0.4803, 0.8788, 0.5799, 0.8788, 0.5207, 0.9038, 0.5207, 0.9038, 0.5799, 0.6704, 0.6963, 0.6704, 0.6371, 0.6948, 0.6371, 0.6948, 0.6963, 0.7144, 0.4713, 0.7736, 0.4713, 0.7736, 0.4942, 0.7144, 0.4942, 0.5726, 0.4803, 0.5772, 0.4949, 0.5685, 0.5051, 0.5544, 0.4993, 0.9038, 0.5799, 0.9038, 0.5207, 0.9276, 0.5207, 0.9276, 0.5799, 0.6948, 0.6963, 0.6948, 0.6371, 0.7075, 0.6371, 0.7075, 0.6963, 0.8939, 0.4717, 0.8788, 0.4696, 0.8817, 0.4483, 0.8968, 0.4504, 0.8328, 0.6631, 0.7736, 0.6631, 0.7736, 0.6473, 0.8328, 0.6473, 0.8973, 0.4883, 0.8831, 0.4941, 0.8788, 0.4696, 0.8939, 0.4717, 0.5544, 0.4993, 0.5685, 0.5051, 0.5651, 0.5217, 0.55, 0.5238, 0.5529, 0.545, 0.568, 0.543, 0.6011, 0.694, 0.5823, 0.6847, 0.55, 0.5238, 0.5651, 0.5217, 0.568, 0.543, 0.5529, 0.545, 0.7144, 0.4942, 0.7736, 0.4942, 0.7736, 0.5156, 0.7144, 0.5156, 0.8328, 0.6473, 0.7736, 0.6473, 0.7736, 0.6259, 0.8328, 0.6259, 0.7736, 0.6716, 0.7144, 0.6716, 0.7144, 0.6582, 0.7736, 0.6582, 0.7144, 0.5156, 0.7736, 0.5156, 0.7736, 0.6582, 0.7144, 0.6582, 0.8328, 0.6259, 0.7736, 0.6259, 0.7736, 0.4713, 0.8328, 0.4713, 0.8968, 0.4504, 0.8817, 0.4483, 0.9111, 0.3087, 0.9298, 0.2993, 0.55, 0.4727, 0.6094, 0.3973, 0.6208, 0.4171, 0.6436, 0.4171, 0.655, 0.3973, 0.7144, 0.4727, 0.6308, 0.6394, 0.6506, 0.6383, 0.6506, 0.6985, 0.6308, 0.6985, 0.9183, 0.6527, 0.9183, 0.6755, 0.9143, 0.6732, 0.9143, 0.655, 0.8986, 0.6401, 0.8788, 0.6389, 0.8788, 0.5799, 0.8986, 0.5799, 0.7101, 0.5339, 0.6873, 0.5339, 0.6873, 0.4727, 0.7101, 0.4727, 0.6873, 0.5339, 0.7101, 0.5339, 0.7101, 0.5924, 0.6873, 0.5924, 0.9183, 0.6413, 0.8986, 0.6401, 0.8986, 0.5799, 0.9183, 0.5799, 0.6506, 0.6383, 0.6704, 0.6371, 0.6704, 0.6985, 0.6506, 0.6985, 0.9342, 0.6361, 0.9183, 0.6361, 0.9183, 0.5799, 0.9342, 0.5799, 0.8788, 0.6755, 0.8788, 0.6527, 0.8827, 0.655, 0.8827, 0.6732, 0.9183, 0.6755, 0.8985, 0.6869, 0.8985, 0.6824, 0.9143, 0.6732, 0.8985, 0.6413, 0.9183, 0.6527, 0.9143, 0.655, 0.8985, 0.6458, 0.8788, 0.6527, 0.8985, 0.6413, 0.8985, 0.6458, 0.8827, 0.655, 0.8985, 0.6869, 0.8788, 0.6755, 0.8827, 0.6732, 0.8985, 0.6824, 0.8644, 0.6739, 0.8486, 0.683, 0.8328, 0.6738, 0.8328, 0.6556, 0.8486, 0.6465, 0.8644, 0.6556, 0.95, 0.6361, 0.9342, 0.6361, 0.9342, 0.5799, 0.95, 0.5799, 0.9341, 0.6413, 0.9499, 0.6413, 0.9499, 0.6975, 0.9341, 0.6975, 0.9481, 0.3551, 0.9298, 0.3551, 0.9298, 0.2993, 0.9481, 0.2993, 0.9276, 0.5207, 0.9458, 0.5207, 0.9458, 0.5767, 0.9276, 0.5767, 0.9183, 0.6413, 0.9341, 0.6413, 0.9341, 0.6975, 0.9183, 0.6975])
me_cube_003.materials.append(mat_chair)
me_cube_003.use_remesh_preserve_volume = False
me_cube_003.use_remesh_preserve_attributes = False
me_cube_003.use_mirror_vertex_groups = False
me_cube_003.update()
me_cube_002 = bpy.data.meshes.new('Cube.002')
me_cube_002.from_pydata([(2.055, 2.153, 0.6687), (2.055, -2.154, 0.6687), (2.355, 2.153, 0.2687), (2.355, -2.154, 0.2687), (2.055, 2.153, -0.4723), (2.055, -2.154, -0.4723), (2.355, 2.153, -0.1723), (2.355, -2.154, -0.1723), (1.555, 2.153, 0.6687), (1.555, -2.154, 0.6687), (1.555, 2.153, -0.5696), (1.555, -2.154, -0.5696), (0.7551, 2.153, 0.6687), (0.7551, -2.154, 0.6687), (0.7551, 2.153, -0.5784), (0.7551, -2.154, -0.5784), (-0.2449, 2.153, 0.3687), (-0.2449, -2.154, 0.3687), (-0.2449, 2.153, -0.6492), (-0.2449, -2.154, -0.6492), (-1.009, 2.153, 0.5687), (-1.009, -2.154, 0.5687), (-1.009, 2.153, -0.6492), (-1.009, -2.154, -0.6492), (-1.721, 2.153, 0.5687), (-1.721, -2.154, 0.5687), (-1.721, 2.153, -0.6492), (-1.721, -2.154, -0.6492), (-2.395, 2.153, 0.2687), (-2.395, -2.154, 0.2687), (-2.113, 2.153, -0.5057), (-2.113, -2.154, -0.5057), (2.055, 1.22, 0.5652), (2.055, -1.221, 0.5652), (2.355, -1.221, 0.1652), (2.355, 1.22, 0.1652), (2.055, 1.22, -0.4723), (2.055, -1.221, -0.4723), (2.355, -1.221, -0.1723), (2.355, 1.22, -0.1723), (1.555, 1.22, 0.5652), (1.555, -1.221, 0.5652), (1.555, 1.22, -0.5696), (1.555, -1.221, -0.5696), (0.7551, 1.22, 0.5652), (0.7551, -1.221, 0.5652), (0.7551, 1.22, -0.5784), (0.7551, -1.221, -0.5784), (-0.2449, 1.22, 0.2652), (-0.2449, -1.221, 0.2652), (-0.2449, 1.22, -0.6492), (-0.2449, -1.221, -0.6492), (-1.009, 1.22, 0.4652), (-1.009, -1.221, 0.4652), (-1.009, 1.22, -0.6492), (-1.009, -1.221, -0.6492), (-1.721, 1.22, 0.4652), (-1.721, -1.221, 0.4652), (-1.721, 1.22, -0.6492), (-1.721, -1.221, -0.6492), (-2.395, 1.22, 0.1652), (-2.395, -1.221, 0.1652), (-2.113, 1.22, -0.5057), (-2.113, -1.221, -0.5057), (2.018, -1.685, 0.8572), (1.518, -1.685, 0.8572), (2.018, 1.684, 0.8572), (1.518, 1.684, 0.8572), (0.718, -1.685, 0.8572), (0.718, 1.684, 0.8572), (-0.282, -1.685, 0.5572), (-0.282, 1.684, 0.5572), (-1.046, -1.685, 0.7572), (-1.046, 1.684, 0.7572), (-1.758, -1.685, 0.7572), (-1.758, 1.684, 0.7572), (-2.258, -1.685, 0.4572), (-2.258, 1.684, 0.4572), (0.2508, -1.093, 0.4617), (0.2508, 1.092, 0.4617), (1.543, -1.103, 0.7729), (1.543, 1.102, 0.7729), (2.055, -2.254, 0.05695), (2.355, -2.254, 0.006952), (2.355, 2.252, 0.006952), (2.055, 2.252, 0.05695), (1.555, -2.254, 0.05695), (1.555, 2.252, 0.05695), (0.7551, -2.254, -0.04921), (0.7551, 2.252, -0.04921), (-0.2449, -2.254, -0.1992), (-0.2449, 2.252, -0.1992), (-1.009, -2.254, -0.09921), (-1.009, 2.252, -0.09921), (-1.721, -2.254, -0.09921), (-1.721, 2.252, -0.09921), (-2.402, -2.254, -0.2509), (-2.402, 2.252, -0.2509), (-2.402, -1.221, -0.3027), (-2.402, 1.22, -0.3027), (2.355, 1.22, -0.04483), (2.355, -1.221, -0.04483), (2.355, -2.001, 4.569), (2.055, -2.001, 5.669), (2.355, 1.999, 4.569), (2.055, 1.999, 5.669), (3.655, -2.001, 4.569), (3.655, -2.001, 5.469), (3.655, 1.999, 4.569), (3.655, 1.999, 5.469), (2.255, -2.001, 6.469), (2.255, 1.999, 6.469), (3.055, 1.999, 6.354), (3.055, -2.001, 6.354), (2.355, 1.999, 3.569), (2.355, -2.001, 3.569), (3.455, 1.999, 3.569), (3.455, -2.001, 3.569), (2.255, 1.999, 2.369), (2.255, -2.001, 2.369), (3.355, 1.999, 2.369), (3.355, -2.001, 2.369), (2.055, 1.999, 1.069), (2.055, -2.001, 1.069), (3.255, 1.999, 1.069), (3.255, -2.001, 1.069), (2.455, 1.999, 0.4687), (2.455, -2.001, 0.4687), (2.855, 1.999, 0.4687), (2.855, -2.001, 0.4687), (2.066, -1.067, 5.896), (2.066, 1.066, 5.896), (2.641, 1.066, 4.569), (2.641, -1.067, 4.569), (3.955, 1.066, 5.469), (3.955, -1.067, 5.469), (3.955, -1.067, 4.569), (3.955, 1.066, 4.569), (2.541, -1.067, 6.679), (2.541, 1.066, 6.679), (3.355, 1.066, 6.547), (3.355, -1.067, 6.547), (2.641, 1.066, 3.569), (2.641, -1.067, 3.569), (3.755, -1.067, 3.569), (3.755, 1.066, 3.569), (2.541, 1.066, 2.369), (2.541, -1.067, 2.369), (3.655, -1.067, 2.369), (3.655, 1.066, 2.369), (2.341, 1.066, 1.069), (2.341, -1.067, 1.069), (3.555, -1.067, 1.069), (3.555, 1.066, 1.069), (2.741, 1.066, 0.4687), (2.741, -1.067, 0.4687), (3.155, -1.067, 0.4687), (3.155, 1.066, 0.4687), (2.332, -1.61, 4.556), (2.032, -1.61, 5.656), (2.032, 1.609, 5.656), (2.332, 1.609, 4.556), (2.084, 1.519, 6.176), (2.084, -1.52, 6.176), (2.332, -1.61, 3.556), (2.332, 1.609, 3.556), (2.232, -1.61, 2.356), (2.232, 1.609, 2.356), (2.032, -1.61, 1.056), (2.032, 1.609, 1.056), (2.432, -1.61, 0.4565), (2.432, 1.609, 0.4565), (2.855, 2.195, 5.569), (3.005, 2.195, 4.569), (2.855, -2.197, 5.569), (3.005, -2.197, 4.569), (2.655, 2.195, 6.506), (2.655, -2.197, 6.506), (2.905, 2.195, 3.569), (2.905, -2.197, 3.569), (2.805, 2.195, 2.369), (2.805, -2.197, 2.369), (2.655, 2.195, 1.069), (2.655, -2.197, 1.069), (2.655, 2.195, 0.4687), (2.655, -2.197, 0.4687), (2.948, -1.067, 0.4687), (2.948, 1.066, 0.4687), (2.948, -1.067, 6.842), (2.948, 1.066, 6.842), (2.533, 0.8527, 4.469), (2.533, -0.854, 4.469), (2.533, 0.8527, 3.669), (2.533, -0.854, 3.669), (2.477, 0.8527, 3.462), (2.477, -0.854, 3.462), (2.397, 0.8527, 2.502), (2.397, -0.854, 2.502), (2.328, 0.8527, 2.268), (2.328, -0.854, 2.268), (2.168, 0.8527, 1.228), (2.168, -0.854, 1.228)], [], [(32, 35, 2, 0), (36, 4, 6, 39), (83, 82, 5, 7), (85, 84, 6, 4), (101, 83, 7, 38), (82, 1, 9, 86), (86, 9, 13, 88), (37, 5, 11, 43), (17, 13, 68, 70), (85, 4, 10, 87), (89, 14, 18, 91), (48, 49, 78, 79), (87, 10, 14, 89), (43, 11, 15, 47), (51, 19, 23, 55), (47, 15, 19, 51), (88, 13, 17, 90), (25, 21, 72, 74), (92, 21, 25, 94), (90, 17, 21, 92), (80, 81, 79, 78), (91, 18, 22, 93), (95, 26, 30, 97), (28, 60, 77), (93, 22, 26, 95), (55, 23, 27, 59), (99, 97, 30, 62), (59, 27, 31, 63), (94, 25, 29, 96), (57, 56, 60, 61), (26, 58, 62, 30), (58, 59, 63, 62), (96, 98, 63, 31), (98, 99, 62, 63), (22, 54, 58, 26), (54, 55, 59, 58), (32, 0, 66), (53, 52, 56, 57), (12, 16, 71, 69), (49, 48, 52, 53), (40, 44, 79, 81), (14, 46, 50, 18), (46, 47, 51, 50), (18, 50, 54, 22), (50, 51, 55, 54), (10, 42, 46, 14), (42, 43, 47, 46), (49, 45, 78), (0, 8, 67, 66), (32, 40, 81), (4, 36, 42, 10), (36, 37, 43, 42), (84, 100, 39, 6), (100, 101, 38, 39), (5, 37, 38, 7), (37, 36, 39, 38), (1, 3, 34, 33), (33, 34, 35, 32), (33, 41, 65, 64), (41, 45, 68, 65), (45, 49, 70, 68), (49, 53, 72, 70), (53, 57, 74, 72), (60, 56, 75, 77), (56, 52, 73, 75), (52, 48, 71, 73), (48, 44, 69, 71), (44, 40, 67, 69), (40, 32, 66, 67), (20, 24, 75, 73), (45, 41, 80, 78), (13, 9, 65, 68), (41, 33, 80), (61, 29, 76), (8, 12, 69, 67), (1, 33, 64), (21, 17, 70, 72), (9, 1, 64, 65), (16, 20, 73, 71), (24, 28, 77, 75), (44, 48, 79), (29, 25, 74, 76), (57, 61, 76, 74), (33, 32, 81, 80), (35, 34, 101, 100), (2, 35, 100, 84), (61, 60, 99, 98), (29, 61, 98, 96), (27, 94, 96, 31), (60, 28, 97, 99), (20, 93, 95, 24), (24, 95, 97, 28), (16, 91, 93, 20), (19, 90, 92, 23), (23, 92, 94, 27), (15, 88, 90, 19), (8, 87, 89, 12), (12, 89, 91, 16), (0, 85, 87, 8), (11, 86, 88, 15), (5, 82, 86, 11), (34, 3, 83, 101), (0, 2, 84, 85), (3, 1, 82, 83), (118, 122, 169, 167), (172, 109, 108, 173), (135, 107, 106, 136), (174, 103, 102, 175), (175, 102, 115, 179), (172, 105, 111, 176), (189, 176, 111, 139), (134, 109, 112, 140), (111, 105, 160, 162), (174, 107, 113, 177), (144, 117, 121, 148), (136, 106, 117, 144), (105, 104, 161, 160), (173, 108, 116, 178), (181, 119, 123, 183), (179, 115, 119, 181), (178, 116, 120, 180), (182, 124, 128, 184), (180, 120, 124, 182), (148, 121, 125, 152), (104, 114, 165, 161), (187, 184, 128, 157), (152, 125, 129, 156), (102, 103, 159, 158), (183, 123, 127, 185), (123, 119, 166, 168), (151, 150, 154, 155), (124, 153, 157, 128), (153, 152, 156, 157), (185, 186, 156, 129), (186, 187, 157, 156), (147, 146, 198, 199), (120, 149, 153, 124), (149, 148, 152, 153), (146, 147, 197, 196), (142, 143, 193, 192), (108, 137, 145, 116), (137, 136, 144, 145), (116, 145, 149, 120), (145, 144, 148, 149), (131, 130, 138, 139), (107, 135, 141, 113), (135, 134, 140, 141), (177, 188, 138, 110), (188, 189, 139, 138), (109, 134, 137, 108), (134, 135, 136, 137), (139, 111, 162), (130, 131, 132, 133), (151, 155, 170, 168), (130, 133, 158, 159), (131, 139, 162, 160), (142, 132, 161, 165), (146, 142, 165, 167), (150, 146, 167, 169), (147, 151, 168, 166), (143, 147, 166, 164), (133, 143, 164, 158), (138, 130, 159, 163), (132, 131, 160, 161), (155, 127, 170), (103, 110, 163, 159), (110, 138, 163), (114, 118, 167, 165), (119, 115, 164, 166), (122, 126, 171, 169), (126, 154, 171), (115, 102, 158, 164), (127, 123, 168, 170), (154, 150, 169, 171), (141, 140, 189, 188), (113, 141, 188, 177), (155, 154, 187, 186), (127, 155, 186, 185), (125, 183, 185, 129), (154, 126, 184, 187), (118, 180, 182, 122), (122, 182, 184, 126), (114, 178, 180, 118), (117, 179, 181, 121), (121, 181, 183, 125), (104, 173, 178, 114), (103, 174, 177, 110), (140, 112, 176, 189), (109, 172, 176, 112), (106, 175, 179, 117), (107, 174, 175, 106), (105, 172, 173, 104), (191, 190, 192, 193), (143, 133, 191, 193), (133, 132, 190, 191), (132, 142, 192, 190), (195, 194, 196, 197), (142, 146, 196, 194), (143, 142, 194, 195), (147, 143, 195, 197), (199, 198, 200, 201), (146, 150, 200, 198), (151, 147, 199, 201), (150, 151, 201, 200)])
_uv = me_cube_002.uv_layers.new(name='UVMap')
_uv.uv.foreach_set('vector', [0.4052, 0.5683, 0.4181, 0.5683, 0.415, 0.5964, 0.4021, 0.5964, 0.272, 0.5979, 0.3, 0.5979, 0.3, 0.6069, 0.272, 0.6069, 0.1476, 0.4762, 0.1495, 0.4851, 0.1335, 0.4857, 0.1422, 0.4764, 0.1111, 0.6102, 0.1092, 0.6192, 0.1038, 0.619, 0.09512, 0.6096, 0.4244, 0.4948, 0.4229, 0.4638, 0.4282, 0.4667, 0.4282, 0.4948, 0.1495, 0.4851, 0.1678, 0.4844, 0.1685, 0.4994, 0.1501, 0.5002, 0.1501, 0.5002, 0.1685, 0.4994, 0.1694, 0.5234, 0.1479, 0.5244, 0.1985, 0.5979, 0.1704, 0.5979, 0.1704, 0.5829, 0.1985, 0.5829, 0.4204, 0.3485, 0.4204, 0.3799, 0.4063, 0.3803, 0.4063, 0.3489, 0.1111, 0.6102, 0.09512, 0.6096, 0.0928, 0.5945, 0.1117, 0.5952, 0.1095, 0.571, 0.09351, 0.5704, 0.09259, 0.5402, 0.1062, 0.5408, 0.3189, 0.3476, 0.3924, 0.3476, 0.3885, 0.3636, 0.3227, 0.3636, 0.1117, 0.5952, 0.0928, 0.5945, 0.09351, 0.5704, 0.1095, 0.571, 0.1985, 0.5829, 0.1704, 0.5829, 0.1704, 0.5588, 0.1985, 0.5588, 0.1985, 0.5287, 0.1704, 0.5287, 0.1704, 0.5057, 0.1985, 0.5057, 0.1985, 0.5588, 0.1704, 0.5588, 0.1704, 0.5287, 0.1985, 0.5287, 0.1479, 0.5244, 0.1694, 0.5234, 0.1616, 0.5539, 0.1446, 0.5546, 0.4204, 0.3072, 0.4204, 0.3279, 0.4063, 0.3283, 0.4063, 0.3076, 0.1485, 0.5775, 0.1686, 0.5766, 0.1694, 0.598, 0.1494, 0.5989, 0.1446, 0.5546, 0.1616, 0.5539, 0.1686, 0.5766, 0.1485, 0.5775, 0.3888, 0.4036, 0.3224, 0.4036, 0.3227, 0.3636, 0.3885, 0.3636, 0.1062, 0.5408, 0.09259, 0.5402, 0.09352, 0.5173, 0.1101, 0.5179, 0.111, 0.4965, 0.09438, 0.4959, 0.09918, 0.4842, 0.1072, 0.4758, 0.2908, 0.2852, 0.3189, 0.2844, 0.3049, 0.2907, 0.1101, 0.5179, 0.09352, 0.5173, 0.09438, 0.4959, 0.111, 0.4965, 0.1985, 0.5057, 0.1704, 0.5057, 0.1704, 0.4843, 0.1985, 0.4843, 0.429, 0.3889, 0.4305, 0.42, 0.4204, 0.417, 0.4204, 0.3889, 0.1985, 0.4843, 0.1704, 0.4843, 0.1704, 0.4725, 0.1985, 0.4725, 0.1494, 0.5989, 0.1694, 0.598, 0.1612, 0.6187, 0.1457, 0.6196, 0.3924, 0.3064, 0.3189, 0.3064, 0.3189, 0.2844, 0.3924, 0.2844, 0.3, 0.4843, 0.272, 0.4843, 0.272, 0.4725, 0.3, 0.4725, 0.272, 0.4843, 0.1985, 0.4843, 0.1985, 0.4725, 0.272, 0.4725, 0.4305, 0.2844, 0.429, 0.3155, 0.4204, 0.3155, 0.4204, 0.2874, 0.1985, 0.4638, 0.272, 0.4638, 0.272, 0.4725, 0.1985, 0.4725, 0.3, 0.5057, 0.272, 0.5057, 0.272, 0.4843, 0.3, 0.4843, 0.272, 0.5057, 0.1985, 0.5057, 0.1985, 0.4843, 0.272, 0.4843, 0.4052, 0.5683, 0.4021, 0.5964, 0.3964, 0.5823, 0.3924, 0.327, 0.3189, 0.327, 0.3189, 0.3064, 0.3924, 0.3064, 0.2908, 0.3799, 0.2908, 0.3485, 0.3049, 0.3489, 0.3049, 0.3803, 0.3924, 0.3476, 0.3189, 0.3476, 0.3189, 0.327, 0.3924, 0.327, 0.3189, 0.4023, 0.3189, 0.3791, 0.3227, 0.3636, 0.3224, 0.4036, 0.3, 0.5588, 0.272, 0.5588, 0.272, 0.5287, 0.3, 0.5287, 0.272, 0.5588, 0.1985, 0.5588, 0.1985, 0.5287, 0.272, 0.5287, 0.3, 0.5287, 0.272, 0.5287, 0.272, 0.5057, 0.3, 0.5057, 0.272, 0.5287, 0.1985, 0.5287, 0.1985, 0.5057, 0.272, 0.5057, 0.3, 0.5829, 0.272, 0.5829, 0.272, 0.5588, 0.3, 0.5588, 0.272, 0.5829, 0.1985, 0.5829, 0.1985, 0.5588, 0.272, 0.5588, 0.3924, 0.3476, 0.3924, 0.3791, 0.3885, 0.3636, 0.2908, 0.4176, 0.2908, 0.4031, 0.3049, 0.4035, 0.3049, 0.418, 0.308, 0.4512, 0.3024, 0.4372, 0.308, 0.4346, 0.3, 0.5979, 0.272, 0.5979, 0.272, 0.5829, 0.3, 0.5829, 0.272, 0.5979, 0.1985, 0.5979, 0.1985, 0.5829, 0.272, 0.5829, 0.4229, 0.5994, 0.4244, 0.5683, 0.4282, 0.5683, 0.4282, 0.5964, 0.4244, 0.5683, 0.4244, 0.4948, 0.4282, 0.4948, 0.4282, 0.5683, 0.1704, 0.5979, 0.1985, 0.5979, 0.1985, 0.6069, 0.1704, 0.6069, 0.1985, 0.5979, 0.272, 0.5979, 0.272, 0.6069, 0.1985, 0.6069, 0.4021, 0.4667, 0.415, 0.4667, 0.4181, 0.4948, 0.4052, 0.4948, 0.4052, 0.4948, 0.4181, 0.4948, 0.4181, 0.5683, 0.4052, 0.5683, 0.3924, 0.4168, 0.3924, 0.4023, 0.4063, 0.4035, 0.4063, 0.418, 0.3924, 0.4023, 0.3924, 0.3791, 0.4063, 0.3803, 0.4063, 0.4035, 0.3924, 0.3791, 0.3924, 0.3476, 0.4063, 0.3489, 0.4063, 0.3803, 0.3924, 0.3476, 0.3924, 0.327, 0.4063, 0.3283, 0.4063, 0.3489, 0.3924, 0.327, 0.3924, 0.3064, 0.4063, 0.3076, 0.4063, 0.3283, 0.3189, 0.2844, 0.3189, 0.3064, 0.3049, 0.3076, 0.3049, 0.2907, 0.3189, 0.3064, 0.3189, 0.327, 0.3049, 0.3283, 0.3049, 0.3076, 0.3189, 0.327, 0.3189, 0.3476, 0.3049, 0.3489, 0.3049, 0.3283, 0.3189, 0.3476, 0.3189, 0.3791, 0.3049, 0.3803, 0.3049, 0.3489, 0.3189, 0.3791, 0.3189, 0.4023, 0.3049, 0.4035, 0.3049, 0.3803, 0.3189, 0.4023, 0.3189, 0.4168, 0.3049, 0.418, 0.3049, 0.4035, 0.2908, 0.3279, 0.2908, 0.3072, 0.3049, 0.3076, 0.3049, 0.3283, 0.3924, 0.3791, 0.3924, 0.4023, 0.3888, 0.4036, 0.3885, 0.3636, 0.4204, 0.3799, 0.4204, 0.4031, 0.4063, 0.4035, 0.4063, 0.3803, 0.3024, 0.432, 0.308, 0.418, 0.308, 0.4346, 0.3924, 0.2844, 0.4204, 0.2852, 0.4063, 0.2907, 0.2908, 0.4031, 0.2908, 0.3799, 0.3049, 0.3803, 0.3049, 0.4035, 0.4021, 0.4667, 0.4052, 0.4948, 0.3964, 0.4809, 0.4204, 0.3279, 0.4204, 0.3485, 0.4063, 0.3489, 0.4063, 0.3283, 0.4204, 0.4031, 0.4204, 0.4176, 0.4063, 0.418, 0.4063, 0.4035, 0.2908, 0.3485, 0.2908, 0.3279, 0.3049, 0.3283, 0.3049, 0.3489, 0.2908, 0.3072, 0.2908, 0.2852, 0.3049, 0.2907, 0.3049, 0.3076, 0.3189, 0.3791, 0.3189, 0.3476, 0.3227, 0.3636, 0.4204, 0.2852, 0.4204, 0.3072, 0.4063, 0.3076, 0.4063, 0.2907, 0.3924, 0.3064, 0.3924, 0.2844, 0.4063, 0.2907, 0.4063, 0.3076, 0.3924, 0.4168, 0.3189, 0.4168, 0.3224, 0.4036, 0.3888, 0.4036, 0.4181, 0.5683, 0.4181, 0.4948, 0.4244, 0.4948, 0.4244, 0.5683, 0.415, 0.5964, 0.4181, 0.5683, 0.4244, 0.5683, 0.4229, 0.5994, 0.4423, 0.3155, 0.4423, 0.3889, 0.429, 0.3889, 0.429, 0.3155, 0.4452, 0.2874, 0.4423, 0.3155, 0.429, 0.3155, 0.4305, 0.2844, 0.1328, 0.5995, 0.1494, 0.5989, 0.1457, 0.6196, 0.1376, 0.6111, 0.4423, 0.3889, 0.4452, 0.417, 0.4305, 0.42, 0.429, 0.3889, 0.1301, 0.5188, 0.1101, 0.5179, 0.111, 0.4965, 0.131, 0.4973, 0.131, 0.4973, 0.111, 0.4965, 0.1072, 0.4758, 0.1228, 0.4767, 0.1232, 0.5415, 0.1062, 0.5408, 0.1101, 0.5179, 0.1301, 0.5188, 0.131, 0.5551, 0.1446, 0.5546, 0.1485, 0.5775, 0.1319, 0.5781, 0.1319, 0.5781, 0.1485, 0.5775, 0.1494, 0.5989, 0.1328, 0.5995, 0.1319, 0.525, 0.1479, 0.5244, 0.1446, 0.5546, 0.131, 0.5551, 0.13, 0.596, 0.1117, 0.5952, 0.1095, 0.571, 0.131, 0.5719, 0.131, 0.5719, 0.1095, 0.571, 0.1062, 0.5408, 0.1232, 0.5415, 0.1294, 0.611, 0.1111, 0.6102, 0.1117, 0.5952, 0.13, 0.596, 0.1312, 0.5009, 0.1501, 0.5002, 0.1479, 0.5244, 0.1319, 0.525, 0.1335, 0.4857, 0.1495, 0.4851, 0.1501, 0.5002, 0.1312, 0.5009, 0.4181, 0.4948, 0.415, 0.4667, 0.4229, 0.4638, 0.4244, 0.4948, 0.1294, 0.611, 0.117, 0.6196, 0.1092, 0.6192, 0.1111, 0.6102, 0.1555, 0.4758, 0.1678, 0.4844, 0.1495, 0.4851, 0.1476, 0.4762, 0.1704, 0.3433, 0.1704, 0.308, 0.1821, 0.3079, 0.1821, 0.3432, 0.3723, 0.6173, 0.3482, 0.6142, 0.3482, 0.5871, 0.3678, 0.5873, 0.1423, 0.3286, 0.1704, 0.3277, 0.1704, 0.3546, 0.1423, 0.3556, 0.3242, 0.492, 0.3482, 0.4891, 0.3392, 0.5222, 0.3197, 0.5221, 0.3197, 0.5221, 0.3392, 0.5222, 0.3392, 0.5523, 0.3227, 0.5522, 0.3723, 0.6173, 0.3964, 0.6202, 0.3903, 0.6443, 0.3784, 0.6456, 0.05949, 0.5098, 0.07065, 0.4758, 0.08257, 0.4817, 0.07259, 0.5098, 0.07809, 0.3286, 0.05, 0.3277, 0.05, 0.2993, 0.07809, 0.2945, 0.1704, 0.4605, 0.1704, 0.4395, 0.1821, 0.4393, 0.1849, 0.4537, 0.3242, 0.492, 0.3, 0.4951, 0.3181, 0.4684, 0.3302, 0.4638, 0.1423, 0.3849, 0.1704, 0.384, 0.1704, 0.4196, 0.1423, 0.4205, 0.1423, 0.3556, 0.1704, 0.3546, 0.1704, 0.384, 0.1423, 0.3849, 0.1704, 0.4395, 0.1704, 0.4052, 0.1821, 0.4051, 0.1821, 0.4393, 0.3678, 0.5873, 0.3482, 0.5871, 0.3542, 0.5571, 0.3708, 0.5572, 0.3257, 0.5883, 0.3422, 0.5884, 0.3482, 0.6275, 0.3302, 0.6274, 0.3227, 0.5522, 0.3392, 0.5523, 0.3422, 0.5884, 0.3257, 0.5883, 0.3708, 0.5572, 0.3542, 0.5571, 0.3572, 0.5209, 0.3738, 0.521, 0.3784, 0.4819, 0.3602, 0.4818, 0.3723, 0.4638, 0.3784, 0.4639, 0.3738, 0.521, 0.3572, 0.5209, 0.3602, 0.4818, 0.3784, 0.4819, 0.1423, 0.4205, 0.1704, 0.4196, 0.1704, 0.4582, 0.1423, 0.4591, 0.1704, 0.4052, 0.1704, 0.3766, 0.1821, 0.3765, 0.1821, 0.4051, 0.4345, 0.562, 0.4433, 0.596, 0.4373, 0.5901, 0.4282, 0.562, 0.1423, 0.4591, 0.1704, 0.4582, 0.1704, 0.4749, 0.1423, 0.4758, 0.2908, 0.4052, 0.2908, 0.4395, 0.279, 0.4393, 0.279, 0.4051, 0.3302, 0.6274, 0.3482, 0.6275, 0.3362, 0.6456, 0.3302, 0.6454, 0.2908, 0.308, 0.2908, 0.3433, 0.279, 0.3432, 0.279, 0.3079, 0.2627, 0.3053, 0.1985, 0.3053, 0.1985, 0.2844, 0.2627, 0.2844, 0.05, 0.4582, 0.07809, 0.4591, 0.07809, 0.4758, 0.05, 0.4749, 0.07809, 0.4591, 0.1423, 0.4591, 0.1423, 0.4758, 0.07809, 0.4758, 0.4433, 0.4638, 0.4345, 0.4978, 0.4282, 0.4978, 0.4373, 0.4697, 0.4345, 0.4978, 0.4345, 0.562, 0.4282, 0.562, 0.4282, 0.4978, 0.3964, 0.6636, 0.3964, 0.5994, 0.4033, 0.6058, 0.4033, 0.6572, 0.05, 0.4196, 0.07809, 0.4205, 0.07809, 0.4591, 0.05, 0.4582, 0.07809, 0.4205, 0.1423, 0.4205, 0.1423, 0.4591, 0.07809, 0.4591, 0.1985, 0.3406, 0.2627, 0.3406, 0.2563, 0.3457, 0.2049, 0.3457, 0.1985, 0.3739, 0.2627, 0.3739, 0.2563, 0.3778, 0.2049, 0.3778, 0.05, 0.3546, 0.07809, 0.3556, 0.07809, 0.3849, 0.05, 0.384, 0.07809, 0.3556, 0.1423, 0.3556, 0.1423, 0.3849, 0.07809, 0.3849, 0.05, 0.384, 0.07809, 0.3849, 0.07809, 0.4205, 0.05, 0.4196, 0.07809, 0.3849, 0.1423, 0.3849, 0.1423, 0.4205, 0.07809, 0.4205, 0.09259, 0.5098, 0.09259, 0.574, 0.07259, 0.574, 0.07259, 0.5098, 0.1704, 0.3277, 0.1423, 0.3286, 0.1423, 0.2945, 0.1704, 0.2993, 0.1423, 0.3286, 0.07809, 0.3286, 0.07809, 0.2945, 0.1423, 0.2945, 0.07065, 0.608, 0.05949, 0.574, 0.07259, 0.574, 0.08257, 0.6021, 0.05949, 0.574, 0.05949, 0.5098, 0.07259, 0.5098, 0.07259, 0.574, 0.05, 0.3277, 0.07809, 0.3286, 0.07809, 0.3556, 0.05, 0.3546, 0.07809, 0.3286, 0.1423, 0.3286, 0.1423, 0.3556, 0.07809, 0.3556, 0.07259, 0.5098, 0.08257, 0.4817, 0.08986, 0.4962, 0.2627, 0.4459, 0.1985, 0.4459, 0.1985, 0.4025, 0.2627, 0.4025, 0.2627, 0.3053, 0.2627, 0.2844, 0.279, 0.287, 0.279, 0.3079, 0.2627, 0.4459, 0.2627, 0.4025, 0.279, 0.4051, 0.279, 0.4393, 0.1985, 0.4459, 0.1985, 0.4638, 0.1849, 0.4537, 0.1821, 0.4393, 0.1985, 0.3739, 0.1985, 0.4025, 0.1821, 0.4051, 0.1821, 0.3765, 0.1985, 0.3406, 0.1985, 0.3739, 0.1821, 0.3765, 0.1821, 0.3432, 0.1985, 0.3053, 0.1985, 0.3406, 0.1821, 0.3432, 0.1821, 0.3079, 0.2627, 0.3406, 0.2627, 0.3053, 0.279, 0.3079, 0.279, 0.3432, 0.2627, 0.3739, 0.2627, 0.3406, 0.279, 0.3432, 0.279, 0.3765, 0.2627, 0.4025, 0.2627, 0.3739, 0.279, 0.3765, 0.279, 0.4051, 0.2627, 0.4638, 0.2627, 0.4459, 0.279, 0.4393, 0.2763, 0.4537, 0.1985, 0.4025, 0.1985, 0.4459, 0.1821, 0.4393, 0.1821, 0.4051, 0.4407, 0.4978, 0.4493, 0.4697, 0.45, 0.4814, 0.2908, 0.4395, 0.2908, 0.4605, 0.2763, 0.4537, 0.279, 0.4393, 0.08257, 0.6021, 0.07259, 0.574, 0.08986, 0.5877, 0.1704, 0.3766, 0.1704, 0.3433, 0.1821, 0.3432, 0.1821, 0.3765, 0.2908, 0.3433, 0.2908, 0.3766, 0.279, 0.3765, 0.279, 0.3432, 0.1704, 0.308, 0.1704, 0.2871, 0.1821, 0.287, 0.1821, 0.3079, 0.4493, 0.5901, 0.4407, 0.562, 0.45, 0.5783, 0.2908, 0.3766, 0.2908, 0.4052, 0.279, 0.4051, 0.279, 0.3765, 0.2908, 0.2871, 0.2908, 0.308, 0.279, 0.3079, 0.279, 0.287, 0.1985, 0.2844, 0.1985, 0.3053, 0.1821, 0.3079, 0.1821, 0.287, 0.1423, 0.2945, 0.07809, 0.2945, 0.07809, 0.2844, 0.1423, 0.2844, 0.06024, 0.6021, 0.05, 0.574, 0.05949, 0.574, 0.07065, 0.608, 0.4407, 0.4978, 0.4407, 0.562, 0.4345, 0.562, 0.4345, 0.4978, 0.4493, 0.4697, 0.4407, 0.4978, 0.4345, 0.4978, 0.4433, 0.4638, 0.3121, 0.6275, 0.3302, 0.6274, 0.3302, 0.6454, 0.3241, 0.6456, 0.4407, 0.562, 0.4493, 0.5901, 0.4433, 0.596, 0.4345, 0.562, 0.3903, 0.5209, 0.3738, 0.521, 0.3784, 0.4819, 0.3964, 0.4818, 0.3964, 0.4818, 0.3784, 0.4819, 0.3784, 0.4639, 0.3843, 0.4638, 0.3873, 0.557, 0.3708, 0.5572, 0.3738, 0.521, 0.3903, 0.5209, 0.3061, 0.5523, 0.3227, 0.5522, 0.3257, 0.5883, 0.3091, 0.5884, 0.3091, 0.5884, 0.3257, 0.5883, 0.3302, 0.6274, 0.3121, 0.6275, 0.3873, 0.5871, 0.3678, 0.5873, 0.3708, 0.5572, 0.3873, 0.557, 0.3482, 0.4891, 0.3242, 0.492, 0.3302, 0.4638, 0.3422, 0.465, 0.05, 0.5098, 0.06024, 0.4817, 0.07065, 0.4758, 0.05949, 0.5098, 0.3482, 0.6142, 0.3723, 0.6173, 0.3784, 0.6456, 0.3663, 0.6409, 0.3, 0.5222, 0.3197, 0.5221, 0.3227, 0.5522, 0.3061, 0.5523, 0.3, 0.4951, 0.3242, 0.492, 0.3197, 0.5221, 0.3, 0.5222, 0.3964, 0.6202, 0.3723, 0.6173, 0.3678, 0.5873, 0.3873, 0.5871, 0.2563, 0.4007, 0.2049, 0.4007, 0.2049, 0.3778, 0.2563, 0.3778, 0.2627, 0.3739, 0.2627, 0.4025, 0.2563, 0.4007, 0.2563, 0.3778, 0.4089, 0.6636, 0.4089, 0.5994, 0.4129, 0.6058, 0.4129, 0.6572, 0.1985, 0.4025, 0.1985, 0.3739, 0.2049, 0.3778, 0.2049, 0.4007, 0.2563, 0.3724, 0.2049, 0.3724, 0.2049, 0.3457, 0.2563, 0.3457, 0.1985, 0.3739, 0.1985, 0.3406, 0.2049, 0.3457, 0.2049, 0.3724, 0.4089, 0.5994, 0.4089, 0.6636, 0.4033, 0.6572, 0.4033, 0.6058, 0.2627, 0.3406, 0.2627, 0.3739, 0.2563, 0.3724, 0.2563, 0.3457, 0.2563, 0.3397, 0.2049, 0.3397, 0.2049, 0.3115, 0.2563, 0.3115, 0.2966, 0.418, 0.2966, 0.4576, 0.2908, 0.4538, 0.2908, 0.4221, 0.3024, 0.418, 0.3024, 0.4576, 0.2966, 0.4536, 0.2966, 0.4219, 0.1985, 0.3053, 0.2627, 0.3053, 0.2563, 0.3115, 0.2049, 0.3115])
me_cube_002.materials.append(mat_chair)
me_cube_002.use_remesh_preserve_volume = False
me_cube_002.use_remesh_preserve_attributes = False
me_cube_002.use_mirror_vertex_groups = False
me_cube_002.update()

# ---- objects
ob_arm_rests = bpy.data.objects.new('Arm Rests', me_cube_005)
ob_wheels = bpy.data.objects.new('Wheels', me_cube_004)
ob_support = bpy.data.objects.new('Support', me_cube_003)
ob_seat = bpy.data.objects.new('Seat', me_cube_002)

# ---- transforms, parenting, visibility, modifiers, constraints
ob_arm_rests.location = (0.3449, 3.491, -3.669)
ob_arm_rests.scale = (0.3, 0.3, 0.3)
ob_arm_rests.lineart.crease_threshold = 0.0
ob_wheels.location = (-2.198, 1.041, -9.382)
ob_wheels.rotation_euler = (1.118e-08, -6.452e-09, 4.189)
ob_wheels.lineart.crease_threshold = 0.0
ob_support.location = (-2.655, 1.001, -5.969)
ob_support.lineart.crease_threshold = 0.0
ob_seat.location = (-2.655, 1.001, -5.969)
ob_seat.lineart.crease_threshold = 0.0

# ---- collection membership
col_collection_1.objects.link(ob_arm_rests)
col_collection_1.objects.link(ob_wheels)
col_collection_1.objects.link(ob_support)
col_collection_1.objects.link(ob_seat)

# ---- scene / render settings (as saved in the file)
scene.frame_start = 1; scene.frame_end = 250; scene.frame_set(1)
scene.render.engine = 'CYCLES'
scene.render.resolution_percentage = 50
scene.render.dither_intensity = 0.0
scene.cycles.use_denoising = False
scene.cycles.samples = 128
scene.cycles.sampling_pattern = 'TABULATED_SOBOL'
scene.cycles.light_sampling_threshold = 0.0
scene.cycles.use_adaptive_sampling = False
scene.cycles.use_light_tree = False
scene.cycles.blur_glossy = 0.0
scene.cycles.sample_clamp_indirect = 0.0
scene.view_settings.view_transform = 'Standard'
bpy.context.view_layer.update()

# ---- added for rendering (the .blend has no active camera and no usable light): camera, sun
cam_auto = bpy.data.cameras.new('AutoCamera')
cam_auto.lens = 50.0
cam_auto.sensor_width = 36.0
cam_auto.clip_end = 1000.0
ob_auto_camera = bpy.data.objects.new('AutoCamera', cam_auto)
scene.collection.objects.link(ob_auto_camera)
ob_auto_camera.location = (12.7874, -15.9655, 6.81448)
ob_auto_camera.rotation_euler = (1.09748, -7.21219e-08, 0.694738)
scene.camera = ob_auto_camera
light_auto_sun = bpy.data.lights.new('AutoSun', 'SUN')
light_auto_sun.energy = 3.0
light_auto_sun.angle = 0.0523599
ob_auto_sun = bpy.data.objects.new('AutoSun', light_auto_sun)
scene.collection.objects.link(ob_auto_sun)
ob_auto_sun.rotation_euler = (0.872665, 0.174533, 0.523599)
bpy.context.view_layer.update()
